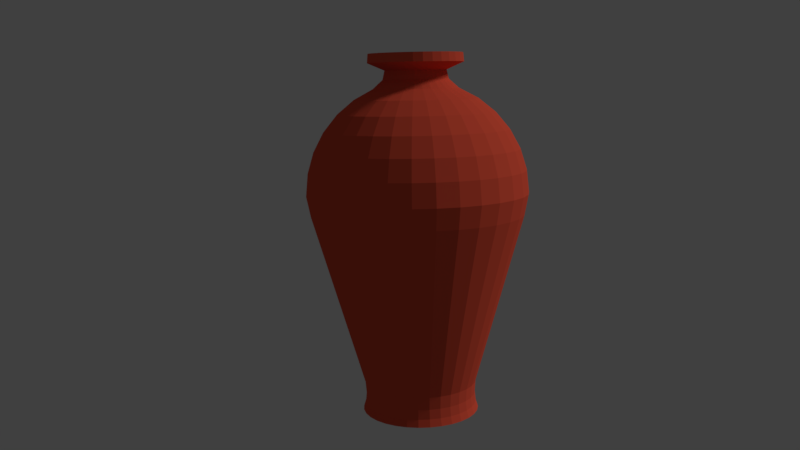 # Source: waterpitcher_high_.blend  (saved by Blender 2.79.0; exported with 4.5.12 LTS)
import bpy
from mathutils import Matrix  # noqa: F401  (used for matrix-valued properties, if any)

bpy.ops.wm.read_factory_settings(use_empty=True)
scene = bpy.context.scene
scene.name = 'Scene'

# ---- collections
col_collection_1 = bpy.data.collections.new('Collection 1'); scene.collection.children.link(col_collection_1)

# ---- materials (node trees are filled in below, after node groups)
mat_material_001 = bpy.data.materials.new('Material.001')
mat_material_001.alpha_threshold = 0.0
mat_material_001.use_transparent_shadow = False
mat_material_001.diffuse_color = (0.7993, 0.09317, 0.04946, 1.0)
mat_material_001.specular_color = (0.2883, 0.2883, 0.2883)
mat_material_001.roughness = 0.5

# ---- material node trees

# ---- world
world_world = bpy.data.worlds.new('World'); scene.world = world_world
world_world.color = (0.05088, 0.05088, 0.05088)
world_world.use_sun_shadow = False
world_world.sun_shadow_jitter_overblur = 0.0
world_world.cycles.sampling_method = 'MANUAL'

# ---- cameras
cam_camera = bpy.data.cameras.new('Camera')
cam_camera.clip_end = 100.0
cam_camera.lens = 35.0
cam_camera.sensor_width = 32.0
cam_camera.sensor_height = 18.0
cam_camera.display_size = 2.0
cam_camera.dof.focus_distance = 0.0
cam_camera.dof.aperture_fstop = 128.0
cam_camera.dof.aperture_blades = 6

# ---- lights
light_hemi = bpy.data.lights.new('Hemi', 'SUN')
light_hemi.transmission_factor = 0.0
light_hemi.angle = 0.1993
light_hemi.energy = 1.0
light_hemi.shadow_buffer_clip_start = 0.5
light_hemi.shadow_soft_size = 0.1
light_hemi.shadow_cascade_max_distance = 1000.0

# ---- meshes
me_sphere = bpy.data.meshes.new('Sphere')
me_sphere.from_pydata([(0.0, 0.3827, 0.9239), (0.0, 0.5556, 0.8315), (0.0, 0.7071, 0.7071), (0.0, 0.8315, 0.5556), (0.0, 0.9239, 0.3827), (0.0, 0.9808, 0.1951), (0.07466, 0.3753, 0.9239), (0.1084, 0.5449, 0.8315), (0.1379, 0.6935, 0.7071), (0.1622, 0.8155, 0.5556), (0.1802, 0.9061, 0.3827), (0.1913, 0.9619, 0.1951), (0.1464, 0.3536, 0.9239), (0.2126, 0.5133, 0.8315), (0.2706, 0.6533, 0.7071), (0.3182, 0.7682, 0.5556), (0.3536, 0.8536, 0.3827), (0.3753, 0.9061, 0.1951), (0.2126, 0.3182, 0.9239), (0.3087, 0.4619, 0.8315), (0.3928, 0.5879, 0.7071), (0.4619, 0.6913, 0.5556), (0.5133, 0.7682, 0.3827), (0.5449, 0.8155, 0.1951), (0.2706, 0.2706, 0.9239), (0.3928, 0.3928, 0.8315), (0.5, 0.5, 0.7071), (0.5879, 0.5879, 0.5556), (0.6533, 0.6533, 0.3827), (0.6935, 0.6935, 0.1951), (0.3182, 0.2126, 0.9239), (0.4619, 0.3087, 0.8315), (0.5879, 0.3928, 0.7071), (0.6913, 0.4619, 0.5556), (0.7682, 0.5133, 0.3827), (0.8155, 0.5449, 0.1951), (0.3536, 0.1464, 0.9239), (0.5133, 0.2126, 0.8315), (0.6533, 0.2706, 0.7071), (0.7682, 0.3182, 0.5556), (0.8536, 0.3536, 0.3827), (0.9061, 0.3753, 0.1951), (0.3753, 0.07466, 0.9239), (0.5449, 0.1084, 0.8315), (0.6935, 0.1379, 0.7071), (0.8155, 0.1622, 0.5556), (0.9061, 0.1802, 0.3827), (0.9619, 0.1913, 0.1951), (0.3827, -3.192e-07, 0.9239), (0.5556, -3.117e-07, 0.8315), (0.7071, -3.192e-07, 0.7071), (0.8315, -3.341e-07, 0.5556), (0.9239, -2.745e-07, 0.3827), (0.9808, -3.937e-07, 0.1951), (0.3753, -0.07466, 0.9239), (0.5449, -0.1084, 0.8315), (0.6935, -0.138, 0.7071), (0.8155, -0.1622, 0.5556), (0.9061, -0.1802, 0.3827), (0.9619, -0.1913, 0.1951), (0.3536, -0.1464, 0.9239), (0.5133, -0.2126, 0.8315), (0.6533, -0.2706, 0.7071), (0.7682, -0.3182, 0.5556), (0.8536, -0.3536, 0.3827), (0.9061, -0.3753, 0.1951), (0.3182, -0.2126, 0.9239), (0.4619, -0.3087, 0.8315), (0.5879, -0.3928, 0.7071), (0.6913, -0.4619, 0.5556), (0.7682, -0.5133, 0.3827), (0.8155, -0.5449, 0.1951), (0.2706, -0.2706, 0.9239), (0.3928, -0.3928, 0.8315), (0.5, -0.5, 0.7071), (0.5879, -0.5879, 0.5556), (0.6533, -0.6533, 0.3827), (0.6935, -0.6935, 0.1951), (0.2126, -0.3182, 0.9239), (0.3087, -0.4619, 0.8315), (0.3928, -0.5879, 0.7071), (0.4619, -0.6913, 0.5556), (0.5133, -0.7682, 0.3827), (0.5449, -0.8155, 0.1951), (0.0, -3.258e-07, -1.0), (0.1464, -0.3536, 0.9239), (0.2126, -0.5133, 0.8315), (0.2706, -0.6533, 0.7071), (0.3182, -0.7682, 0.5556), (0.3536, -0.8536, 0.3827), (0.3753, -0.9061, 0.1951), (0.07466, -0.3753, 0.9239), (0.1084, -0.5449, 0.8315), (0.1379, -0.6935, 0.7071), (0.1622, -0.8155, 0.5556), (0.1802, -0.9061, 0.3827), (0.1913, -0.9619, 0.1951), (4.122e-08, -0.3827, 0.9239), (2.632e-08, -0.5556, 0.8315), (-2.584e-08, -0.7071, 0.7071), (-8.544e-08, -0.8315, 0.5556), (6.357e-08, -0.9239, 0.3827), (-8.544e-08, -0.9808, 0.1951), (-0.07466, -0.3753, 0.9239), (-0.1084, -0.5449, 0.8315), (-0.1379, -0.6935, 0.7071), (-0.1622, -0.8155, 0.5556), (-0.1802, -0.9061, 0.3827), (-0.1913, -0.9619, 0.1951), (-0.1464, -0.3536, 0.9239), (-0.2126, -0.5133, 0.8315), (-0.2706, -0.6533, 0.7071), (-0.3182, -0.7682, 0.5556), (-0.3536, -0.8536, 0.3827), (-0.3753, -0.9061, 0.1951), (-0.2126, -0.3182, 0.9239), (-0.3087, -0.4619, 0.8315), (-0.3928, -0.5879, 0.7071), (-0.4619, -0.6913, 0.5556), (-0.5133, -0.7682, 0.3827), (-0.5449, -0.8155, 0.1951), (-2.304e-07, -5.562e-07, 1.0), (-0.2706, -0.2706, 0.9239), (-0.3928, -0.3928, 0.8315), (-0.5, -0.5, 0.7071), (-0.5879, -0.5879, 0.5556), (-0.6533, -0.6533, 0.3827), (-0.6935, -0.6935, 0.1951), (-0.3182, -0.2126, 0.9239), (-0.4619, -0.3087, 0.8315), (-0.5879, -0.3928, 0.7071), (-0.6913, -0.4619, 0.5556), (-0.7682, -0.5133, 0.3827), (-0.8155, -0.5449, 0.1951), (-0.3536, -0.1464, 0.9239), (-0.5133, -0.2126, 0.8315), (-0.6533, -0.2706, 0.7071), (-0.7682, -0.3182, 0.5556), (-0.8536, -0.3536, 0.3827), (-0.9061, -0.3753, 0.1951), (-0.3753, -0.07466, 0.9239), (-0.5449, -0.1084, 0.8315), (-0.6935, -0.1379, 0.7071), (-0.8155, -0.1622, 0.5556), (-0.9061, -0.1802, 0.3827), (-0.9619, -0.1913, 0.1951), (-0.3827, -2.819e-07, 0.9239), (-0.5556, -2.819e-07, 0.8315), (-0.7071, -1.851e-07, 0.7071), (-0.8315, -1.404e-07, 0.5556), (-0.9239, -3.192e-07, 0.3827), (-0.9808, -9.567e-08, 0.1951), (-0.3753, 0.07466, 0.9239), (-0.5449, 0.1084, 0.8315), (-0.6935, 0.1379, 0.7071), (-0.8155, 0.1622, 0.5556), (-0.9061, 0.1802, 0.3827), (-0.9619, 0.1913, 0.1951), (-0.3536, 0.1464, 0.9239), (-0.5133, 0.2126, 0.8315), (-0.6533, 0.2706, 0.7071), (-0.7682, 0.3182, 0.5556), (-0.8536, 0.3536, 0.3827), (-0.9061, 0.3753, 0.1951), (-0.3182, 0.2126, 0.9239), (-0.4619, 0.3087, 0.8315), (-0.5879, 0.3928, 0.7071), (-0.6913, 0.4619, 0.5556), (-0.7682, 0.5133, 0.3827), (-0.8155, 0.5449, 0.1951), (-0.2706, 0.2706, 0.9239), (-0.3928, 0.3928, 0.8315), (-0.5, 0.5, 0.7071), (-0.5879, 0.5879, 0.5556), (-0.6533, 0.6533, 0.3827), (-0.6935, 0.6935, 0.1951), (-0.2126, 0.3182, 0.9239), (-0.3087, 0.4619, 0.8315), (-0.3928, 0.5879, 0.7071), (-0.4619, 0.6913, 0.5556), (-0.5133, 0.7682, 0.3827), (-0.5449, 0.8155, 0.1951), (-0.1464, 0.3536, 0.9239), (-0.2126, 0.5133, 0.8315), (-0.2706, 0.6533, 0.7071), (-0.3182, 0.7682, 0.5556), (-0.3536, 0.8536, 0.3827), (-0.3753, 0.9061, 0.1951), (-0.07466, 0.3753, 0.9239), (-0.1084, 0.5449, 0.8315), (-0.1379, 0.6935, 0.7071), (-0.1622, 0.8155, 0.5556), (-0.1802, 0.9061, 0.3827), (-0.1913, 0.9619, 0.1951), (2.28e-08, 0.2939, 1.004), (0.05734, 0.2882, 1.004), (0.1125, 0.2715, 1.004), (0.1633, 0.2444, 1.004), (0.2078, 0.2078, 1.004), (0.2444, 0.1633, 1.004), (0.2715, 0.1125, 1.004), (0.2882, 0.05734, 1.004), (0.2939, -3.112e-07, 1.004), (0.2882, -0.05734, 1.004), (0.2715, -0.1125, 1.004), (0.2444, -0.1633, 1.004), (0.2078, -0.2078, 1.004), (0.1633, -0.2444, 1.004), (0.1125, -0.2715, 1.004), (0.05734, -0.2882, 1.004), (5.445e-08, -0.2939, 1.004), (-0.05734, -0.2882, 1.004), (-0.1125, -0.2715, 1.004), (-0.1633, -0.2444, 1.004), (-0.2078, -0.2078, 1.004), (-0.2444, -0.1633, 1.004), (-0.2715, -0.1125, 1.004), (-0.2882, -0.05734, 1.004), (-0.2939, -2.826e-07, 1.004), (-0.2882, 0.05734, 1.004), (-0.2715, 0.1125, 1.004), (-0.2444, 0.1633, 1.004), (-0.2078, 0.2078, 1.004), (-0.1633, 0.2444, 1.004), (-0.1125, 0.2715, 1.004), (-0.05734, 0.2882, 1.004), (2.791e-08, 0.2758, 1.084), (0.0538, 0.2705, 1.084), (0.1055, 0.2548, 1.084), (0.1532, 0.2293, 1.084), (0.195, 0.195, 1.084), (0.2293, 0.1532, 1.084), (0.2548, 0.1055, 1.084), (0.2705, 0.0538, 1.084), (0.2758, -3.102e-07, 1.084), (0.2705, -0.05381, 1.084), (0.2548, -0.1055, 1.084), (0.2293, -0.1532, 1.084), (0.195, -0.195, 1.084), (0.1532, -0.2293, 1.084), (0.1055, -0.2548, 1.084), (0.0538, -0.2705, 1.084), (5.761e-08, -0.2758, 1.084), (-0.0538, -0.2705, 1.084), (-0.1055, -0.2548, 1.084), (-0.1532, -0.2293, 1.084), (-0.195, -0.195, 1.084), (-0.2293, -0.1532, 1.084), (-0.2548, -0.1055, 1.084), (-0.2705, -0.05381, 1.084), (-0.2758, -2.834e-07, 1.084), (-0.2705, 0.0538, 1.084), (-0.2548, 0.1055, 1.084), (-0.2293, 0.1532, 1.084), (-0.195, 0.195, 1.084), (-0.1532, 0.2293, 1.084), (-0.1055, 0.2548, 1.084), (-0.0538, 0.2705, 1.084), (-2.536e-08, 0.429, 1.151), (0.08369, 0.4207, 1.151), (0.1642, 0.3963, 1.151), (0.2383, 0.3567, 1.151), (0.3033, 0.3033, 1.151), (0.3567, 0.2383, 1.151), (0.3963, 0.1642, 1.151), (0.4207, 0.08369, 1.151), (0.429, -3.238e-07, 1.151), (0.4207, -0.08369, 1.151), (0.3963, -0.1642, 1.151), (0.3567, -0.2383, 1.151), (0.3033, -0.3033, 1.151), (0.2383, -0.3567, 1.151), (0.1642, -0.3963, 1.151), (0.08369, -0.4207, 1.151), (2.084e-08, -0.429, 1.151), (-0.08369, -0.4207, 1.151), (-0.1642, -0.3963, 1.151), (-0.2383, -0.3567, 1.151), (-0.3033, -0.3033, 1.151), (-0.3567, -0.2383, 1.151), (-0.3963, -0.1642, 1.151), (-0.4207, -0.08369, 1.151), (-0.429, -2.821e-07, 1.151), (-0.4207, 0.08369, 1.151), (-0.3963, 0.1642, 1.151), (-0.3567, 0.2383, 1.151), (-0.3033, 0.3033, 1.151), (-0.2383, 0.3567, 1.151), (-0.1642, 0.3963, 1.151), (-0.08369, 0.4207, 1.151), (-2.309e-08, 0.4221, 1.231), (0.08234, 0.414, 1.231), (0.1615, 0.3899, 1.231), (0.2345, 0.3509, 1.231), (0.2985, 0.2985, 1.231), (0.3509, 0.2345, 1.231), (0.3899, 0.1615, 1.231), (0.414, 0.08234, 1.231), (0.4221, -3.231e-07, 1.231), (0.414, -0.08234, 1.231), (0.3899, -0.1615, 1.231), (0.3509, -0.2345, 1.231), (0.2985, -0.2985, 1.231), (0.2345, -0.3509, 1.231), (0.1615, -0.3899, 1.231), (0.08234, -0.414, 1.231), (2.237e-08, -0.4221, 1.231), (-0.08234, -0.414, 1.231), (-0.1615, -0.3899, 1.231), (-0.2345, -0.3509, 1.231), (-0.2985, -0.2985, 1.231), (-0.3509, -0.2345, 1.231), (-0.3899, -0.1615, 1.231), (-0.414, -0.08234, 1.231), (-0.4221, -2.82e-07, 1.231), (-0.414, 0.08234, 1.231), (-0.3899, 0.1615, 1.231), (-0.3509, 0.2345, 1.231), (-0.2985, 0.2984, 1.231), (-0.2345, 0.3509, 1.231), (-0.1615, 0.3899, 1.231), (-0.08234, 0.414, 1.231), (0.0, 0.9808, 0.1951), (0.1913, 0.9619, 0.1951), (0.3753, 0.9061, 0.1951), (0.5449, 0.8155, 0.1951), (0.6935, 0.6935, 0.1951), (0.8155, 0.5449, 0.1951), (0.9061, 0.3753, 0.1951), (0.9619, 0.1913, 0.1951), (0.9808, -3.937e-07, 0.1951), (0.9619, -0.1913, 0.1951), (0.9061, -0.3753, 0.1951), (0.8155, -0.5449, 0.1951), (0.6935, -0.6935, 0.1951), (0.5449, -0.8155, 0.1951), (0.3753, -0.9061, 0.1951), (0.1913, -0.9619, 0.1951), (-8.544e-08, -0.9808, 0.1951), (-0.1913, -0.9619, 0.1951), (-0.3753, -0.9061, 0.1951), (-0.5449, -0.8155, 0.1951), (-0.6935, -0.6935, 0.1951), (-0.8155, -0.5449, 0.1951), (-0.9061, -0.3753, 0.1951), (-0.9619, -0.1913, 0.1951), (-0.9808, -9.567e-08, 0.1951), (-0.9619, 0.1913, 0.1951), (-0.9061, 0.3753, 0.1951), (-0.8155, 0.5449, 0.1951), (-0.6935, 0.6935, 0.1951), (-0.5449, 0.8155, 0.1951), (-0.3753, 0.9061, 0.1951), (-0.1913, 0.9619, 0.1951), (-3.246e-09, 1.002, -0.01005), (0.1954, 0.9824, -0.01005), (0.3833, 0.9254, -0.01005), (0.5565, 0.8328, -0.01005), (0.7083, 0.7083, -0.01005), (0.8328, 0.5565, -0.01005), (0.9254, 0.3833, -0.01005), (0.9824, 0.1954, -0.01005), (1.002, -3.964e-07, -0.01005), (0.9824, -0.1954, -0.01005), (0.9254, -0.3833, -0.01005), (0.8328, -0.5565, -0.01005), (0.7083, -0.7083, -0.01005), (0.5565, -0.8328, -0.01005), (0.3833, -0.9254, -0.01005), (0.1954, -0.9824, -0.01005), (-9.051e-08, -1.002, -0.01005), (-0.1954, -0.9824, -0.01005), (-0.3833, -0.9254, -0.01005), (-0.5565, -0.8328, -0.01005), (-0.7083, -0.7083, -0.01005), (-0.8328, -0.5565, -0.01005), (-0.9254, -0.3833, -0.01005), (-0.9824, -0.1954, -0.01005), (-1.002, -9.208e-08, -0.01005), (-0.9824, 0.1954, -0.01005), (-0.9254, 0.3833, -0.01005), (-0.8328, 0.5565, -0.01005), (-0.7083, 0.7083, -0.01005), (-0.5565, 0.8328, -0.01005), (-0.3833, 0.9254, -0.01005), (-0.1954, 0.9824, -0.01005), (-3.246e-09, 1.002, -0.01005), (0.1954, 0.9824, -0.01005), (0.3833, 0.9254, -0.01005), (0.5565, 0.8328, -0.01005), (0.7083, 0.7083, -0.01005), (0.8328, 0.5565, -0.01005), (0.9254, 0.3833, -0.01005), (0.9824, 0.1954, -0.01005), (1.002, -3.964e-07, -0.01005), (0.9824, -0.1954, -0.01005), (0.9254, -0.3833, -0.01005), (0.8328, -0.5565, -0.01005), (0.7083, -0.7083, -0.01005), (0.5565, -0.8328, -0.01005), (0.3833, -0.9254, -0.01005), (0.1954, -0.9824, -0.01005), (-9.051e-08, -1.002, -0.01005), (-0.1954, -0.9824, -0.01005), (-0.3833, -0.9254, -0.01005), (-0.5565, -0.8328, -0.01005), (-0.7083, -0.7083, -0.01005), (-0.8328, -0.5565, -0.01005), (-0.9254, -0.3833, -0.01005), (-0.9824, -0.1954, -0.01005), (-1.002, -9.208e-08, -0.01005), (-0.9824, 0.1954, -0.01005), (-0.9254, 0.3833, -0.01005), (-0.8328, 0.5565, -0.01005), (-0.7083, 0.7083, -0.01005), (-0.5565, 0.8328, -0.01005), (-0.3833, 0.9254, -0.01005), (-0.1954, 0.9824, -0.01005), (2.571e-09, 0.9647, -0.1984), (0.1882, 0.9462, -0.1984), (0.3692, 0.8913, -0.1984), (0.536, 0.8021, -0.1984), (0.6822, 0.6822, -0.1984), (0.8021, 0.536, -0.1984), (0.8913, 0.3692, -0.1984), (0.9462, 0.1882, -0.1984), (0.9647, -3.91e-07, -0.1984), (0.9462, -0.1882, -0.1984), (0.8913, -0.3692, -0.1984), (0.8021, -0.536, -0.1984), (0.6822, -0.6822, -0.1984), (0.536, -0.8021, -0.1984), (0.3692, -0.8913, -0.1984), (0.1882, -0.9462, -0.1984), (-8.147e-08, -0.9647, -0.1984), (-0.1882, -0.9462, -0.1984), (-0.3692, -0.8913, -0.1984), (-0.536, -0.8021, -0.1984), (-0.6822, -0.6822, -0.1984), (-0.8021, -0.536, -0.1984), (-0.8913, -0.3692, -0.1984), (-0.9462, -0.1882, -0.1984), (-0.9647, -9.788e-08, -0.1984), (-0.9462, 0.1882, -0.1984), (-0.8913, 0.3692, -0.1984), (-0.8021, 0.536, -0.1984), (-0.6822, 0.6822, -0.1984), (-0.536, 0.8021, -0.1984), (-0.3692, 0.8913, -0.1984), (-0.1882, 0.9462, -0.1984), (7.556e-08, 0.5153, -1.761), (0.1005, 0.5054, -1.761), (0.1972, 0.4761, -1.761), (0.2863, 0.4285, -1.761), (0.3644, 0.3644, -1.761), (0.4285, 0.2863, -1.761), (0.4761, 0.1972, -1.761), (0.5054, 0.1005, -1.761), (0.5153, -3.399e-07, -1.761), (0.5054, -0.1005, -1.761), (0.4761, -0.1972, -1.761), (0.4285, -0.2863, -1.761), (0.3644, -0.3644, -1.761), (0.2863, -0.4285, -1.761), (0.1972, -0.4761, -1.761), (0.1005, -0.5054, -1.761), (3.067e-08, -0.5153, -1.761), (-0.1005, -0.5054, -1.761), (-0.1972, -0.4761, -1.761), (-0.2863, -0.4285, -1.761), (-0.3644, -0.3644, -1.761), (-0.4285, -0.2863, -1.761), (-0.4761, -0.1972, -1.761), (-0.5054, -0.1005, -1.761), (-0.5153, -1.833e-07, -1.761), (-0.5054, 0.1005, -1.761), (-0.4761, 0.1972, -1.761), (-0.4285, 0.2863, -1.761), (-0.3644, 0.3644, -1.761), (-0.2863, 0.4285, -1.761), (-0.1972, 0.4761, -1.761), (-0.1005, 0.5054, -1.761), (7.556e-08, 0.5153, -1.761), (0.1005, 0.5054, -1.761), (0.1972, 0.4761, -1.761), (0.2863, 0.4285, -1.761), (0.3644, 0.3644, -1.761), (0.4285, 0.2863, -1.761), (0.4761, 0.1972, -1.761), (0.5054, 0.1005, -1.761), (0.5153, -3.399e-07, -1.761), (0.5054, -0.1005, -1.761), (0.4761, -0.1972, -1.761), (0.4285, -0.2863, -1.761), (0.3644, -0.3644, -1.761), (0.2863, -0.4285, -1.761), (0.1972, -0.4761, -1.761), (0.1005, -0.5054, -1.761), (3.067e-08, -0.5153, -1.761), (-0.1005, -0.5054, -1.761), (-0.1972, -0.4761, -1.761), (-0.2863, -0.4285, -1.761), (-0.3644, -0.3644, -1.761), (-0.4285, -0.2863, -1.761), (-0.4761, -0.1972, -1.761), (-0.5054, -0.1005, -1.761), (-0.5153, -1.833e-07, -1.761), (-0.5054, 0.1005, -1.761), (-0.4761, 0.1972, -1.761), (-0.4285, 0.2863, -1.761), (-0.3644, 0.3644, -1.761), (-0.2863, 0.4285, -1.761), (-0.1972, 0.4761, -1.761), (-0.1005, 0.5054, -1.761), (7.699e-08, 0.5064, -1.876), (0.09879, 0.4967, -1.876), (0.1938, 0.4678, -1.876), (0.2813, 0.421, -1.876), (0.3581, 0.3581, -1.876), (0.421, 0.2813, -1.876), (0.4678, 0.1938, -1.876), (0.4967, 0.09879, -1.876), (0.5064, -3.382e-07, -1.876), (0.4967, -0.09879, -1.876), (0.4678, -0.1938, -1.876), (0.421, -0.2813, -1.876), (0.3581, -0.3581, -1.876), (0.2813, -0.421, -1.876), (0.1938, -0.4678, -1.876), (0.09879, -0.4967, -1.876), (3.288e-08, -0.5064, -1.876), (-0.09879, -0.4967, -1.876), (-0.1938, -0.4678, -1.876), (-0.2813, -0.421, -1.876), (-0.3581, -0.3581, -1.876), (-0.421, -0.2813, -1.876), (-0.4678, -0.1938, -1.876), (-0.4967, -0.09879, -1.876), (-0.5064, -1.843e-07, -1.876), (-0.4967, 0.09879, -1.876), (-0.4678, 0.1938, -1.876), (-0.421, 0.2813, -1.876), (-0.3581, 0.3581, -1.876), (-0.2813, 0.421, -1.876), (-0.1938, 0.4678, -1.876), (-0.09879, 0.4967, -1.876), (7.57e-08, 0.5147, -1.962), (0.1004, 0.5048, -1.962), (0.197, 0.4755, -1.962), (0.286, 0.428, -1.962), (0.3639, 0.3639, -1.962), (0.428, 0.286, -1.962), (0.4755, 0.197, -1.962), (0.5048, 0.1004, -1.962), (0.5147, -3.396e-07, -1.962), (0.5048, -0.1004, -1.962), (0.4755, -0.197, -1.962), (0.428, -0.286, -1.962), (0.3639, -0.3639, -1.962), (0.286, -0.428, -1.962), (0.197, -0.4755, -1.962), (0.1004, -0.5048, -1.962), (3.086e-08, -0.5147, -1.962), (-0.1004, -0.5048, -1.962), (-0.197, -0.4755, -1.962), (-0.286, -0.428, -1.962), (-0.3639, -0.3639, -1.962), (-0.428, -0.286, -1.962), (-0.4755, -0.197, -1.962), (-0.5048, -0.1004, -1.962), (-0.5147, -1.832e-07, -1.962), (-0.5048, 0.1004, -1.962), (-0.4755, 0.197, -1.962), (-0.428, 0.286, -1.962), (-0.3639, 0.3639, -1.962), (-0.286, 0.428, -1.962), (-0.197, 0.4755, -1.962), (-0.1004, 0.5048, -1.962), (7.295e-08, 0.5356, -2.028), (0.1045, 0.5253, -2.028), (0.205, 0.4948, -2.028), (0.2976, 0.4453, -2.028), (0.3787, 0.3787, -2.028), (0.4453, 0.2976, -2.028), (0.4948, 0.205, -2.028), (0.5253, 0.1045, -2.028), (0.5356, -3.431e-07, -2.028), (0.5253, -0.1045, -2.028), (0.4948, -0.205, -2.028), (0.4453, -0.2976, -2.028), (0.3787, -0.3787, -2.028), (0.2976, -0.4453, -2.028), (0.205, -0.4948, -2.028), (0.1045, -0.5253, -2.028), (2.629e-08, -0.5356, -2.028), (-0.1045, -0.5253, -2.028), (-0.205, -0.4948, -2.028), (-0.2976, -0.4453, -2.028), (-0.3787, -0.3787, -2.028), (-0.4453, -0.2976, -2.028), (-0.4948, -0.205, -2.028), (-0.5253, -0.1045, -2.028), (-0.5356, -1.803e-07, -2.028), (-0.5253, 0.1045, -2.028), (-0.4948, 0.205, -2.028), (-0.4453, 0.2976, -2.028), (-0.3787, 0.3787, -2.028), (-0.2976, 0.4453, -2.028), (-0.205, 0.4948, -2.028), (-0.1045, 0.5253, -2.028)], [], [(1, 0, 6, 7), (2, 1, 7, 8), (3, 2, 8, 9), (4, 3, 9, 10), (5, 4, 10, 11), (11, 10, 16, 17), (7, 6, 12, 13), (8, 7, 13, 14), (9, 8, 14, 15), (10, 9, 15, 16), (14, 13, 19, 20), (15, 14, 20, 21), (16, 15, 21, 22), (17, 16, 22, 23), (13, 12, 18, 19), (19, 18, 24, 25), (20, 19, 25, 26), (21, 20, 26, 27), (22, 21, 27, 28), (23, 22, 28, 29), (26, 25, 31, 32), (27, 26, 32, 33), (28, 27, 33, 34), (29, 28, 34, 35), (25, 24, 30, 31), (31, 30, 36, 37), (32, 31, 37, 38), (33, 32, 38, 39), (34, 33, 39, 40), (35, 34, 40, 41), (39, 38, 44, 45), (40, 39, 45, 46), (41, 40, 46, 47), (37, 36, 42, 43), (38, 37, 43, 44), (43, 42, 48, 49), (44, 43, 49, 50), (45, 44, 50, 51), (46, 45, 51, 52), (47, 46, 52, 53), (51, 50, 56, 57), (52, 51, 57, 58), (53, 52, 58, 59), (49, 48, 54, 55), (50, 49, 55, 56), (55, 54, 60, 61), (56, 55, 61, 62), (57, 56, 62, 63), (58, 57, 63, 64), (59, 58, 64, 65), (64, 63, 69, 70), (65, 64, 70, 71), (61, 60, 66, 67), (62, 61, 67, 68), (63, 62, 68, 69), (67, 66, 72, 73), (68, 67, 73, 74), (69, 68, 74, 75), (70, 69, 75, 76), (71, 70, 76, 77), (77, 76, 82, 83), (73, 72, 78, 79), (74, 73, 79, 80), (75, 74, 80, 81), (76, 75, 81, 82), (79, 78, 85, 86), (80, 79, 86, 87), (81, 80, 87, 88), (82, 81, 88, 89), (83, 82, 89, 90), (90, 89, 95, 96), (86, 85, 91, 92), (87, 86, 92, 93), (88, 87, 93, 94), (89, 88, 94, 95), (93, 92, 98, 99), (94, 93, 99, 100), (95, 94, 100, 101), (96, 95, 101, 102), (92, 91, 97, 98), (98, 97, 103, 104), (99, 98, 104, 105), (100, 99, 105, 106), (101, 100, 106, 107), (102, 101, 107, 108), (105, 104, 110, 111), (106, 105, 111, 112), (107, 106, 112, 113), (108, 107, 113, 114), (104, 103, 109, 110), (110, 109, 115, 116), (111, 110, 116, 117), (112, 111, 117, 118), (113, 112, 118, 119), (114, 113, 119, 120), (118, 117, 124, 125), (119, 118, 125, 126), (120, 119, 126, 127), (116, 115, 122, 123), (117, 116, 123, 124), (123, 122, 128, 129), (124, 123, 129, 130), (125, 124, 130, 131), (126, 125, 131, 132), (127, 126, 132, 133), (132, 131, 137, 138), (133, 132, 138, 139), (129, 128, 134, 135), (130, 129, 135, 136), (131, 130, 136, 137), (135, 134, 140, 141), (136, 135, 141, 142), (137, 136, 142, 143), (138, 137, 143, 144), (139, 138, 144, 145), (144, 143, 149, 150), (145, 144, 150, 151), (141, 140, 146, 147), (142, 141, 147, 148), (143, 142, 148, 149), (147, 146, 152, 153), (148, 147, 153, 154), (149, 148, 154, 155), (150, 149, 155, 156), (151, 150, 156, 157), (157, 156, 162, 163), (153, 152, 158, 159), (154, 153, 159, 160), (155, 154, 160, 161), (156, 155, 161, 162), (159, 158, 164, 165), (160, 159, 165, 166), (161, 160, 166, 167), (162, 161, 167, 168), (163, 162, 168, 169), (169, 168, 174, 175), (165, 164, 170, 171), (166, 165, 171, 172), (167, 166, 172, 173), (168, 167, 173, 174), (172, 171, 177, 178), (173, 172, 178, 179), (174, 173, 179, 180), (175, 174, 180, 181), (171, 170, 176, 177), (177, 176, 182, 183), (178, 177, 183, 184), (179, 178, 184, 185), (180, 179, 185, 186), (181, 180, 186, 187), (185, 184, 190, 191), (186, 185, 191, 192), (187, 186, 192, 193), (183, 182, 188, 189), (184, 183, 189, 190), (189, 188, 0, 1), (190, 189, 1, 2), (191, 190, 2, 3), (192, 191, 3, 4), (193, 192, 4, 5), (176, 170, 222, 223), (146, 140, 217, 218), (115, 109, 212, 213), (134, 128, 215, 216), (103, 97, 210, 211), (85, 78, 207, 208), (0, 188, 225, 194), (72, 66, 205, 206), (122, 115, 213, 214), (91, 85, 208, 209), (60, 54, 203, 204), (78, 72, 206, 207), (48, 42, 201, 202), (109, 103, 211, 212), (97, 91, 209, 210), (66, 60, 204, 205), (36, 30, 199, 200), (24, 18, 197, 198), (54, 48, 202, 203), (6, 0, 194, 195), (42, 36, 200, 201), (12, 6, 195, 196), (182, 176, 223, 224), (164, 158, 220, 221), (30, 24, 198, 199), (140, 134, 216, 217), (152, 146, 218, 219), (18, 12, 196, 197), (170, 164, 221, 222), (188, 182, 224, 225), (158, 152, 219, 220), (128, 122, 214, 215), (220, 219, 251, 252), (207, 206, 238, 239), (221, 220, 252, 253), (208, 207, 239, 240), (195, 194, 226, 227), (222, 221, 253, 254), (209, 208, 240, 241), (196, 195, 227, 228), (223, 222, 254, 255), (210, 209, 241, 242), (197, 196, 228, 229), (224, 223, 255, 256), (211, 210, 242, 243), (198, 197, 229, 230), (225, 224, 256, 257), (212, 211, 243, 244), (199, 198, 230, 231), (194, 225, 257, 226), (213, 212, 244, 245), (200, 199, 231, 232), (214, 213, 245, 246), (201, 200, 232, 233), (215, 214, 246, 247), (202, 201, 233, 234), (216, 215, 247, 248), (203, 202, 234, 235), (217, 216, 248, 249), (204, 203, 235, 236), (218, 217, 249, 250), (205, 204, 236, 237), (219, 218, 250, 251), (206, 205, 237, 238), (255, 254, 286, 287), (242, 241, 273, 274), (229, 228, 260, 261), (256, 255, 287, 288), (243, 242, 274, 275), (230, 229, 261, 262), (257, 256, 288, 289), (244, 243, 275, 276), (231, 230, 262, 263), (226, 257, 289, 258), (245, 244, 276, 277), (232, 231, 263, 264), (246, 245, 277, 278), (233, 232, 264, 265), (247, 246, 278, 279), (234, 233, 265, 266), (248, 247, 279, 280), (235, 234, 266, 267), (249, 248, 280, 281), (236, 235, 267, 268), (250, 249, 281, 282), (237, 236, 268, 269), (251, 250, 282, 283), (238, 237, 269, 270), (252, 251, 283, 284), (239, 238, 270, 271), (253, 252, 284, 285), (240, 239, 271, 272), (227, 226, 258, 259), (254, 253, 285, 286), (241, 240, 272, 273), (228, 227, 259, 260), (265, 264, 296, 297), (279, 278, 310, 311), (266, 265, 297, 298), (280, 279, 311, 312), (267, 266, 298, 299), (281, 280, 312, 313), (268, 267, 299, 300), (282, 281, 313, 314), (269, 268, 300, 301), (283, 282, 314, 315), (270, 269, 301, 302), (284, 283, 315, 316), (271, 270, 302, 303), (285, 284, 316, 317), (272, 271, 303, 304), (259, 258, 290, 291), (286, 285, 317, 318), (273, 272, 304, 305), (260, 259, 291, 292), (287, 286, 318, 319), (274, 273, 305, 306), (261, 260, 292, 293), (288, 287, 319, 320), (275, 274, 306, 307), (262, 261, 293, 294), (289, 288, 320, 321), (276, 275, 307, 308), (263, 262, 294, 295), (258, 289, 321, 290), (277, 276, 308, 309), (264, 263, 295, 296), (278, 277, 309, 310), (96, 102, 338, 337), (163, 169, 349, 348), (59, 65, 332, 331), (114, 120, 341, 340), (127, 133, 343, 342), (53, 59, 331, 330), (181, 187, 352, 351), (120, 127, 342, 341), (11, 17, 324, 323), (187, 193, 353, 352), (77, 83, 335, 334), (17, 23, 325, 324), (5, 11, 323, 322), (145, 151, 346, 345), (83, 90, 336, 335), (151, 157, 347, 346), (35, 41, 328, 327), (47, 53, 330, 329), (102, 108, 339, 338), (41, 47, 329, 328), (169, 175, 350, 349), (108, 114, 340, 339), (175, 181, 351, 350), (65, 71, 333, 332), (133, 139, 344, 343), (71, 77, 334, 333), (139, 145, 345, 344), (193, 5, 322, 353), (23, 29, 326, 325), (90, 96, 337, 336), (157, 163, 348, 347), (29, 35, 327, 326), (335, 336, 368, 367), (322, 323, 355, 354), (349, 350, 382, 381), (336, 337, 369, 368), (323, 324, 356, 355), (350, 351, 383, 382), (337, 338, 370, 369), (324, 325, 357, 356), (351, 352, 384, 383), (338, 339, 371, 370), (325, 326, 358, 357), (352, 353, 385, 384), (339, 340, 372, 371), (326, 327, 359, 358), (353, 322, 354, 385), (340, 341, 373, 372), (327, 328, 360, 359), (341, 342, 374, 373), (328, 329, 361, 360), (342, 343, 375, 374), (329, 330, 362, 361), (343, 344, 376, 375), (330, 331, 363, 362), (344, 345, 377, 376), (331, 332, 364, 363), (345, 346, 378, 377), (332, 333, 365, 364), (346, 347, 379, 378), (333, 334, 366, 365), (347, 348, 380, 379), (334, 335, 367, 366), (348, 349, 381, 380), (370, 371, 403, 402), (357, 358, 390, 389), (384, 385, 417, 416), (371, 372, 404, 403), (358, 359, 391, 390), (385, 354, 386, 417), (372, 373, 405, 404), (359, 360, 392, 391), (373, 374, 406, 405), (360, 361, 393, 392), (374, 375, 407, 406), (361, 362, 394, 393), (375, 376, 408, 407), (362, 363, 395, 394), (376, 377, 409, 408), (363, 364, 396, 395), (377, 378, 410, 409), (364, 365, 397, 396), (378, 379, 411, 410), (365, 366, 398, 397), (379, 380, 412, 411), (366, 367, 399, 398), (380, 381, 413, 412), (367, 368, 400, 399), (354, 355, 387, 386), (381, 382, 414, 413), (368, 369, 401, 400), (355, 356, 388, 387), (382, 383, 415, 414), (369, 370, 402, 401), (356, 357, 389, 388), (383, 384, 416, 415), (405, 406, 438, 437), (392, 393, 425, 424), (406, 407, 439, 438), (393, 394, 426, 425), (407, 408, 440, 439), (394, 395, 427, 426), (408, 409, 441, 440), (395, 396, 428, 427), (409, 410, 442, 441), (396, 397, 429, 428), (410, 411, 443, 442), (397, 398, 430, 429), (411, 412, 444, 443), (398, 399, 431, 430), (412, 413, 445, 444), (399, 400, 432, 431), (386, 387, 419, 418), (413, 414, 446, 445), (400, 401, 433, 432), (387, 388, 420, 419), (414, 415, 447, 446), (401, 402, 434, 433), (388, 389, 421, 420), (415, 416, 448, 447), (402, 403, 435, 434), (389, 390, 422, 421), (416, 417, 449, 448), (403, 404, 436, 435), (390, 391, 423, 422), (417, 386, 418, 449), (404, 405, 437, 436), (391, 392, 424, 423), (440, 441, 473, 472), (427, 428, 460, 459), (441, 442, 474, 473), (428, 429, 461, 460), (442, 443, 475, 474), (429, 430, 462, 461), (443, 444, 476, 475), (430, 431, 463, 462), (444, 445, 477, 476), (431, 432, 464, 463), (418, 419, 451, 450), (445, 446, 478, 477), (432, 433, 465, 464), (419, 420, 452, 451), (446, 447, 479, 478), (433, 434, 466, 465), (420, 421, 453, 452), (447, 448, 480, 479), (434, 435, 467, 466), (421, 422, 454, 453), (448, 449, 481, 480), (435, 436, 468, 467), (422, 423, 455, 454), (449, 418, 450, 481), (436, 437, 469, 468), (423, 424, 456, 455), (437, 438, 470, 469), (424, 425, 457, 456), (438, 439, 471, 470), (425, 426, 458, 457), (439, 440, 472, 471), (426, 427, 459, 458), (475, 476, 508, 507), (462, 463, 495, 494), (476, 477, 509, 508), (463, 464, 496, 495), (450, 451, 483, 482), (477, 478, 510, 509), (464, 465, 497, 496), (451, 452, 484, 483), (478, 479, 511, 510), (465, 466, 498, 497), (452, 453, 485, 484), (479, 480, 512, 511), (466, 467, 499, 498), (453, 454, 486, 485), (480, 481, 513, 512), (467, 468, 500, 499), (454, 455, 487, 486), (481, 450, 482, 513), (468, 469, 501, 500), (455, 456, 488, 487), (469, 470, 502, 501), (456, 457, 489, 488), (470, 471, 503, 502), (457, 458, 490, 489), (471, 472, 504, 503), (458, 459, 491, 490), (472, 473, 505, 504), (459, 460, 492, 491), (473, 474, 506, 505), (460, 461, 493, 492), (474, 475, 507, 506), (461, 462, 494, 493), (510, 511, 543, 542), (497, 498, 530, 529), (484, 485, 517, 516), (511, 512, 544, 543), (498, 499, 531, 530), (485, 486, 518, 517), (512, 513, 545, 544), (499, 500, 532, 531), (486, 487, 519, 518), (513, 482, 514, 545), (500, 501, 533, 532), (487, 488, 520, 519), (501, 502, 534, 533), (488, 489, 521, 520), (502, 503, 535, 534), (489, 490, 522, 521), (503, 504, 536, 535), (490, 491, 523, 522), (504, 505, 537, 536), (491, 492, 524, 523), (505, 506, 538, 537), (492, 493, 525, 524), (506, 507, 539, 538), (493, 494, 526, 525), (507, 508, 540, 539), (494, 495, 527, 526), (508, 509, 541, 540), (495, 496, 528, 527), (482, 483, 515, 514), (509, 510, 542, 541), (496, 497, 529, 528), (483, 484, 516, 515), (545, 514, 546, 577), (532, 533, 565, 564), (519, 520, 552, 551), (533, 534, 566, 565), (520, 521, 553, 552), (534, 535, 567, 566), (521, 522, 554, 553), (535, 536, 568, 567), (522, 523, 555, 554), (536, 537, 569, 568), (523, 524, 556, 555), (537, 538, 570, 569), (524, 525, 557, 556), (538, 539, 571, 570), (525, 526, 558, 557), (539, 540, 572, 571), (526, 527, 559, 558), (540, 541, 573, 572), (527, 528, 560, 559), (514, 515, 547, 546), (541, 542, 574, 573), (528, 529, 561, 560), (515, 516, 548, 547), (542, 543, 575, 574), (529, 530, 562, 561), (516, 517, 549, 548), (543, 544, 576, 575), (530, 531, 563, 562), (517, 518, 550, 549), (544, 545, 577, 576), (531, 532, 564, 563), (518, 519, 551, 550), (567, 568, 600, 599), (554, 555, 587, 586), (568, 569, 601, 600), (555, 556, 588, 587), (569, 570, 602, 601), (556, 557, 589, 588), (570, 571, 603, 602), (557, 558, 590, 589), (571, 572, 604, 603), (558, 559, 591, 590), (572, 573, 605, 604), (559, 560, 592, 591), (546, 547, 579, 578), (573, 574, 606, 605), (560, 561, 593, 592), (547, 548, 580, 579), (574, 575, 607, 606), (561, 562, 594, 593), (548, 549, 581, 580), (575, 576, 608, 607), (562, 563, 595, 594), (549, 550, 582, 581), (576, 577, 609, 608), (563, 564, 596, 595), (550, 551, 583, 582), (577, 546, 578, 609), (564, 565, 597, 596), (551, 552, 584, 583), (565, 566, 598, 597), (552, 553, 585, 584), (566, 567, 599, 598), (553, 554, 586, 585), (578, 579, 580, 581, 582, 583, 584, 585, 586, 587, 588, 589, 590, 591, 592, 593, 594, 595, 596, 597, 598, 599, 600, 601, 602, 603, 604, 605, 606, 607, 608, 609)])
_uv = me_sphere.uv_layers.new(name='UVMap')
_uv.uv.foreach_set('vector', [0.6408, 0.392, 0.6182, 0.386, 0.6197, 0.3772, 0.6431, 0.3792, 0.8795, 0.3492, 0.8562, 0.3523, 0.8536, 0.3395, 0.8761, 0.333, 0.9175, 0.05923, 0.9027, 0.07741, 0.8892, 0.06774, 0.9017, 0.04786, 0.382, 0.3326, 0.3696, 0.3526, 0.3526, 0.3431, 0.363, 0.3221, 0.4873, 0.6569, 0.4821, 0.6806, 0.46, 0.6761, 0.4643, 0.6524, 0.4643, 0.6524, 0.46, 0.6761, 0.4379, 0.6725, 0.4412, 0.6488, 0.6431, 0.3792, 0.6197, 0.3772, 0.6197, 0.3682, 0.6431, 0.3662, 0.8761, 0.333, 0.8536, 0.3395, 0.849, 0.3273, 0.8703, 0.3175, 0.9017, 0.04786, 0.8892, 0.06774, 0.8746, 0.05982, 0.8845, 0.03854, 0.363, 0.3221, 0.3526, 0.3431, 0.3347, 0.3352, 0.3432, 0.3133, 0.8703, 0.3175, 0.849, 0.3273, 0.8427, 0.3159, 0.8622, 0.303, 0.8845, 0.03854, 0.8746, 0.05982, 0.8592, 0.05377, 0.8664, 0.03143, 0.3432, 0.3133, 0.3347, 0.3352, 0.3162, 0.329, 0.3226, 0.3064, 0.4412, 0.6488, 0.4379, 0.6725, 0.4157, 0.6698, 0.4182, 0.6461, 0.6431, 0.3662, 0.6197, 0.3682, 0.6182, 0.3593, 0.6408, 0.3533, 0.6408, 0.3533, 0.6182, 0.3593, 0.6151, 0.3509, 0.6364, 0.341, 0.8622, 0.303, 0.8427, 0.3159, 0.8347, 0.3056, 0.8521, 0.2899, 0.8664, 0.03143, 0.8592, 0.05377, 0.8431, 0.04968, 0.8475, 0.02662, 0.3226, 0.3064, 0.3162, 0.329, 0.2972, 0.3245, 0.3015, 0.3015, 0.4182, 0.6461, 0.4157, 0.6698, 0.3937, 0.6679, 0.3952, 0.6443, 0.8521, 0.2899, 0.8347, 0.3056, 0.8252, 0.2967, 0.84, 0.2784, 0.8475, 0.02662, 0.8431, 0.04968, 0.8266, 0.04762, 0.8281, 0.0242, 0.3015, 0.3015, 0.2972, 0.3245, 0.2779, 0.3218, 0.2801, 0.2985, 0.3952, 0.6443, 0.3937, 0.6679, 0.3717, 0.6669, 0.3722, 0.6434, 0.6364, 0.341, 0.6151, 0.3509, 0.6107, 0.3431, 0.6299, 0.3297, 0.6299, 0.3297, 0.6107, 0.3431, 0.6049, 0.3362, 0.6216, 0.3197, 0.84, 0.2784, 0.8252, 0.2967, 0.8145, 0.2892, 0.8264, 0.269, 0.8281, 0.0242, 0.8266, 0.04762, 0.81, 0.04762, 0.8086, 0.0242, 0.2801, 0.2985, 0.2779, 0.3218, 0.2584, 0.3209, 0.2584, 0.2975, 0.3722, 0.6434, 0.3717, 0.6669, 0.3498, 0.6668, 0.3494, 0.6434, 0.8086, 0.0242, 0.81, 0.04762, 0.7936, 0.04968, 0.7892, 0.02662, 0.2584, 0.2975, 0.2584, 0.3209, 0.2389, 0.3218, 0.2368, 0.2985, 0.3494, 0.6434, 0.3498, 0.6668, 0.328, 0.6675, 0.3268, 0.6443, 0.6216, 0.3197, 0.6049, 0.3362, 0.5981, 0.3304, 0.6117, 0.3112, 0.8264, 0.269, 0.8145, 0.2892, 0.8028, 0.2835, 0.8115, 0.2617, 0.6117, 0.3112, 0.5981, 0.3304, 0.5903, 0.3258, 0.6005, 0.3046, 0.8115, 0.2617, 0.8028, 0.2835, 0.7903, 0.2796, 0.7956, 0.2567, 0.7892, 0.02662, 0.7936, 0.04968, 0.7775, 0.05377, 0.7703, 0.03143, 0.2368, 0.2985, 0.2389, 0.3218, 0.2196, 0.3245, 0.2153, 0.3015, 0.3268, 0.6443, 0.328, 0.6675, 0.3065, 0.6691, 0.3043, 0.646, 0.7703, 0.03143, 0.7775, 0.05377, 0.762, 0.05982, 0.7521, 0.03854, 0.2153, 0.3015, 0.2196, 0.3245, 0.2006, 0.329, 0.1942, 0.3064, 0.3043, 0.646, 0.3065, 0.6691, 0.2851, 0.6714, 0.2821, 0.6486, 0.6005, 0.3046, 0.5903, 0.3258, 0.5819, 0.3226, 0.5883, 0.3, 0.7956, 0.2567, 0.7903, 0.2796, 0.7775, 0.2776, 0.7792, 0.2542, 0.5883, 0.3, 0.5819, 0.3226, 0.5731, 0.321, 0.5754, 0.2976, 0.7792, 0.2542, 0.7775, 0.2776, 0.7644, 0.2776, 0.7626, 0.2542, 0.7521, 0.03854, 0.762, 0.05982, 0.7475, 0.06774, 0.735, 0.04786, 0.1942, 0.3064, 0.2006, 0.329, 0.1821, 0.3352, 0.1736, 0.3133, 0.2821, 0.6486, 0.2851, 0.6714, 0.2639, 0.6746, 0.26, 0.6521, 0.1736, 0.3133, 0.1821, 0.3352, 0.1643, 0.3431, 0.1538, 0.3221, 0.26, 0.6521, 0.2639, 0.6746, 0.243, 0.6786, 0.2383, 0.6564, 0.5754, 0.2976, 0.5731, 0.321, 0.5641, 0.3209, 0.5624, 0.2975, 0.7626, 0.2542, 0.7644, 0.2776, 0.7515, 0.2796, 0.7462, 0.2567, 0.735, 0.04786, 0.7475, 0.06774, 0.734, 0.07741, 0.7191, 0.05923, 0.5624, 0.2975, 0.5641, 0.3209, 0.5553, 0.3223, 0.5495, 0.2995, 0.7462, 0.2567, 0.7515, 0.2796, 0.7391, 0.2835, 0.7304, 0.2617, 0.7191, 0.05923, 0.734, 0.07741, 0.7218, 0.08869, 0.7048, 0.07249, 0.1538, 0.3221, 0.1643, 0.3431, 0.1472, 0.3526, 0.1349, 0.3326, 0.2383, 0.6564, 0.243, 0.6786, 0.2224, 0.6834, 0.2169, 0.6614, 0.2169, 0.6614, 0.2224, 0.6834, 0.2022, 0.6889, 0.1958, 0.6673, 0.5495, 0.2995, 0.5553, 0.3223, 0.5468, 0.3252, 0.5372, 0.3038, 0.7304, 0.2617, 0.7391, 0.2835, 0.7274, 0.2892, 0.7155, 0.269, 0.7048, 0.07249, 0.7218, 0.08869, 0.7111, 0.1014, 0.6923, 0.08741, 0.1349, 0.3326, 0.1472, 0.3526, 0.1311, 0.3636, 0.117, 0.3449, 0.5372, 0.3038, 0.5468, 0.3252, 0.5389, 0.3296, 0.5258, 0.3101, 0.7155, 0.269, 0.7274, 0.2892, 0.7167, 0.2967, 0.7019, 0.2785, 0.6923, 0.08741, 0.7111, 0.1014, 0.7021, 0.1153, 0.6816, 0.1038, 0.117, 0.3449, 0.1311, 0.3636, 0.1161, 0.3761, 0.1003, 0.3587, 0.1958, 0.6673, 0.2022, 0.6889, 0.1822, 0.6952, 0.1751, 0.674, 0.1751, 0.674, 0.1822, 0.6952, 0.1627, 0.7022, 0.1547, 0.6814, 0.5258, 0.3101, 0.5389, 0.3296, 0.5319, 0.3352, 0.5157, 0.3183, 0.7019, 0.2785, 0.7167, 0.2967, 0.7072, 0.3056, 0.6898, 0.2899, 0.6816, 0.1038, 0.7021, 0.1153, 0.6949, 0.1302, 0.6731, 0.1213, 0.1003, 0.3587, 0.1161, 0.3761, 0.1023, 0.3899, 0.08497, 0.3741, 0.6898, 0.2899, 0.7072, 0.3056, 0.6992, 0.3159, 0.6796, 0.303, 0.6731, 0.1213, 0.6949, 0.1302, 0.6895, 0.146, 0.6669, 0.1398, 0.08497, 0.3741, 0.1023, 0.3899, 0.08986, 0.4049, 0.07112, 0.3908, 0.1547, 0.6814, 0.1627, 0.7022, 0.1435, 0.7099, 0.1348, 0.6896, 0.5157, 0.3183, 0.5319, 0.3352, 0.526, 0.342, 0.5071, 0.3281, 0.5071, 0.3281, 0.526, 0.342, 0.5214, 0.3497, 0.5003, 0.3393, 0.6796, 0.303, 0.6992, 0.3159, 0.6928, 0.3273, 0.6715, 0.3175, 0.6669, 0.1398, 0.6895, 0.146, 0.6862, 0.1622, 0.663, 0.1589, 0.07112, 0.3908, 0.08986, 0.4049, 0.07884, 0.421, 0.05888, 0.4087, 0.1348, 0.6896, 0.1435, 0.7099, 0.1248, 0.7183, 0.1154, 0.6985, 0.6715, 0.3175, 0.6928, 0.3273, 0.6883, 0.3395, 0.6657, 0.333, 0.663, 0.1589, 0.6862, 0.1622, 0.6849, 0.1788, 0.6615, 0.1784, 0.05888, 0.4087, 0.07884, 0.421, 0.06935, 0.4381, 0.04834, 0.4276, 0.1154, 0.6985, 0.1248, 0.7183, 0.1065, 0.7274, 0.09638, 0.708, 0.5003, 0.3393, 0.5214, 0.3497, 0.5181, 0.358, 0.4956, 0.3514, 0.4956, 0.3514, 0.5181, 0.358, 0.5163, 0.3668, 0.493, 0.3642, 0.6657, 0.333, 0.6883, 0.3395, 0.6856, 0.3523, 0.6624, 0.3492, 0.6615, 0.1784, 0.6849, 0.1788, 0.6857, 0.1953, 0.6624, 0.1979, 0.04834, 0.4276, 0.06935, 0.4381, 0.06148, 0.4559, 0.03959, 0.4474, 0.09638, 0.708, 0.1065, 0.7274, 0.08867, 0.7371, 0.07787, 0.7183, 0.6624, 0.1979, 0.6857, 0.1953, 0.6885, 0.2117, 0.6657, 0.2171, 0.03959, 0.4474, 0.06148, 0.4559, 0.05529, 0.4744, 0.03271, 0.468, 0.07787, 0.7183, 0.08867, 0.7371, 0.07135, 0.7474, 0.05987, 0.7292, 0.493, 0.3642, 0.5163, 0.3668, 0.5161, 0.3758, 0.4927, 0.3773, 0.6624, 0.3492, 0.6856, 0.3523, 0.6849, 0.3653, 0.6615, 0.3658, 0.4927, 0.3773, 0.5161, 0.3758, 0.5174, 0.3847, 0.4946, 0.3901, 0.6615, 0.3658, 0.6849, 0.3653, 0.6862, 0.3783, 0.6631, 0.3823, 0.6657, 0.2171, 0.6885, 0.2117, 0.6934, 0.2276, 0.6714, 0.2358, 0.03271, 0.468, 0.05529, 0.4744, 0.05083, 0.4934, 0.02776, 0.4891, 0.05987, 0.7292, 0.07135, 0.7474, 0.05455, 0.7585, 0.04228, 0.7407, 0.02776, 0.4891, 0.05083, 0.4934, 0.04815, 0.5127, 0.02478, 0.5106, 0.04228, 0.7407, 0.05455, 0.7585, 0.03818, 0.7703, 0.025, 0.7529, 0.4946, 0.3901, 0.5174, 0.3847, 0.5203, 0.3932, 0.4987, 0.4025, 0.6631, 0.3823, 0.6862, 0.3783, 0.6894, 0.3909, 0.6672, 0.3984, 0.6714, 0.2358, 0.6934, 0.2276, 0.7001, 0.2427, 0.6794, 0.2536, 0.5372, 0.4415, 0.5468, 0.4201, 0.5553, 0.423, 0.5495, 0.4458, 0.7909, 0.4711, 0.7867, 0.448, 0.7993, 0.4447, 0.807, 0.4668, 0.9653, 0.2358, 0.9433, 0.2276, 0.9481, 0.2117, 0.971, 0.2171, 0.492, 0.5106, 0.4687, 0.5127, 0.466, 0.4934, 0.4891, 0.4891, 0.7023, 0.7511, 0.6881, 0.7709, 0.6695, 0.7583, 0.6825, 0.738, 0.4891, 0.4891, 0.466, 0.4934, 0.4615, 0.4744, 0.4841, 0.468, 0.6825, 0.738, 0.6695, 0.7583, 0.6502, 0.7465, 0.6624, 0.7256, 0.5495, 0.4458, 0.5553, 0.423, 0.5641, 0.4245, 0.5624, 0.4479, 0.807, 0.4668, 0.7993, 0.4447, 0.8112, 0.4394, 0.8222, 0.4602, 0.971, 0.2171, 0.9481, 0.2117, 0.951, 0.1953, 0.9743, 0.1979, 0.5624, 0.4479, 0.5641, 0.4245, 0.5731, 0.4244, 0.5754, 0.4477, 0.8222, 0.4602, 0.8112, 0.4394, 0.8222, 0.4325, 0.8362, 0.4513, 0.9743, 0.1979, 0.951, 0.1953, 0.9518, 0.1788, 0.9752, 0.1784, 0.4841, 0.468, 0.4615, 0.4744, 0.4554, 0.4559, 0.4772, 0.4474, 0.6624, 0.7256, 0.6502, 0.7465, 0.6304, 0.7355, 0.6418, 0.714, 0.6418, 0.714, 0.6304, 0.7355, 0.6102, 0.7252, 0.6208, 0.7033, 0.5754, 0.4477, 0.5731, 0.4244, 0.5819, 0.4227, 0.5883, 0.4453, 0.8362, 0.4513, 0.8222, 0.4325, 0.8321, 0.4239, 0.8488, 0.4405, 0.9752, 0.1784, 0.9518, 0.1788, 0.9505, 0.1622, 0.9737, 0.1589, 0.4772, 0.4474, 0.4554, 0.4559, 0.4475, 0.4381, 0.4685, 0.4276, 0.5883, 0.4453, 0.5819, 0.4227, 0.5903, 0.4195, 0.6005, 0.4407, 0.8488, 0.4405, 0.8321, 0.4239, 0.8405, 0.414, 0.8595, 0.4278, 0.9737, 0.1589, 0.9505, 0.1622, 0.9471, 0.146, 0.9698, 0.1398, 0.4685, 0.4276, 0.4475, 0.4381, 0.438, 0.421, 0.458, 0.4087, 0.6208, 0.7033, 0.6102, 0.7252, 0.5895, 0.7157, 0.5993, 0.6933, 0.5993, 0.6933, 0.5895, 0.7157, 0.5685, 0.707, 0.5774, 0.6842, 0.6005, 0.4407, 0.5903, 0.4195, 0.5981, 0.415, 0.6117, 0.4341, 0.8595, 0.4278, 0.8405, 0.414, 0.8474, 0.4029, 0.8682, 0.4137, 0.9698, 0.1398, 0.9471, 0.146, 0.9418, 0.1302, 0.9635, 0.1213, 0.458, 0.4087, 0.438, 0.421, 0.427, 0.4049, 0.4457, 0.3908, 0.8682, 0.4137, 0.8474, 0.4029, 0.8525, 0.3909, 0.8747, 0.3984, 0.9635, 0.1213, 0.9418, 0.1302, 0.9346, 0.1153, 0.955, 0.1038, 0.4457, 0.3908, 0.427, 0.4049, 0.4145, 0.3899, 0.4319, 0.3741, 0.5774, 0.6842, 0.5685, 0.707, 0.5472, 0.6991, 0.5552, 0.6761, 0.6117, 0.4341, 0.5981, 0.415, 0.6049, 0.4092, 0.6216, 0.4256, 0.6216, 0.4256, 0.6049, 0.4092, 0.6107, 0.4023, 0.6299, 0.4156, 0.8747, 0.3984, 0.8525, 0.3909, 0.8557, 0.3783, 0.8788, 0.3823, 0.955, 0.1038, 0.9346, 0.1153, 0.9256, 0.1014, 0.9444, 0.08741, 0.4319, 0.3741, 0.4145, 0.3899, 0.4007, 0.3761, 0.4165, 0.3587, 0.5552, 0.6761, 0.5472, 0.6991, 0.5257, 0.692, 0.5327, 0.6689, 0.9444, 0.08741, 0.9256, 0.1014, 0.9149, 0.08868, 0.9319, 0.07248, 0.4165, 0.3587, 0.4007, 0.3761, 0.3857, 0.3636, 0.3999, 0.3449, 0.5327, 0.6689, 0.5257, 0.692, 0.504, 0.6859, 0.5101, 0.6625, 0.6299, 0.4156, 0.6107, 0.4023, 0.6151, 0.3945, 0.6364, 0.4043, 0.8788, 0.3823, 0.8557, 0.3783, 0.857, 0.3653, 0.8804, 0.3658, 0.6364, 0.4043, 0.6151, 0.3945, 0.6182, 0.386, 0.6408, 0.392, 0.8804, 0.3658, 0.857, 0.3653, 0.8562, 0.3523, 0.8795, 0.3492, 0.9319, 0.07248, 0.9149, 0.08868, 0.9027, 0.07741, 0.9175, 0.05923, 0.3999, 0.3449, 0.3857, 0.3636, 0.3696, 0.3526, 0.382, 0.3326, 0.5101, 0.6625, 0.504, 0.6859, 0.4821, 0.6806, 0.4873, 0.6569, 0.8478, 0.6067, 0.8426, 0.614, 0.8315, 0.605, 0.8354, 0.5993, 0.8133, 0.634, 0.8046, 0.6361, 0.8023, 0.6219, 0.809, 0.6203, 0.7398, 0.5465, 0.7445, 0.5388, 0.7561, 0.5472, 0.7525, 0.5531, 0.7328, 0.5723, 0.7339, 0.5634, 0.748, 0.5661, 0.7472, 0.5729, 0.7503, 0.5319, 0.757, 0.526, 0.7657, 0.5374, 0.7606, 0.5419, 0.7726, 0.5172, 0.7812, 0.5147, 0.7843, 0.5287, 0.7777, 0.5307, 0.8561, 0.5813, 0.8546, 0.5901, 0.8407, 0.5866, 0.8419, 0.5798, 0.7901, 0.5134, 0.7991, 0.5134, 0.7981, 0.5277, 0.7912, 0.5277, 0.7362, 0.5547, 0.7398, 0.5465, 0.7525, 0.5531, 0.7498, 0.5594, 0.7645, 0.521, 0.7726, 0.5172, 0.7777, 0.5307, 0.7715, 0.5336, 0.808, 0.5147, 0.8166, 0.5172, 0.8115, 0.5307, 0.8049, 0.5287, 0.7812, 0.5147, 0.7901, 0.5134, 0.7912, 0.5277, 0.7843, 0.5287, 0.8247, 0.521, 0.8322, 0.526, 0.8235, 0.5374, 0.8177, 0.5336, 0.7445, 0.5388, 0.7503, 0.5319, 0.7606, 0.5419, 0.7561, 0.5472, 0.757, 0.526, 0.7645, 0.521, 0.7715, 0.5336, 0.7657, 0.5374, 0.7991, 0.5134, 0.808, 0.5147, 0.8049, 0.5287, 0.7981, 0.5277, 0.8389, 0.5319, 0.8447, 0.5388, 0.8331, 0.5472, 0.8287, 0.5419, 0.8494, 0.5465, 0.853, 0.5547, 0.8395, 0.5594, 0.8367, 0.5531, 0.8166, 0.5172, 0.8247, 0.521, 0.8177, 0.5336, 0.8115, 0.5307, 0.8564, 0.5723, 0.8561, 0.5813, 0.8419, 0.5798, 0.8421, 0.5729, 0.8322, 0.526, 0.8389, 0.5319, 0.8287, 0.5419, 0.8235, 0.5374, 0.8553, 0.5634, 0.8564, 0.5723, 0.8421, 0.5729, 0.8413, 0.5661, 0.8518, 0.5986, 0.8478, 0.6067, 0.8354, 0.5993, 0.8385, 0.5932, 0.8365, 0.6206, 0.8294, 0.6262, 0.8214, 0.6143, 0.8268, 0.61, 0.8447, 0.5388, 0.8494, 0.5465, 0.8367, 0.5531, 0.8331, 0.5472, 0.8046, 0.6361, 0.7957, 0.6369, 0.7954, 0.6226, 0.8023, 0.6219, 0.8217, 0.6307, 0.8133, 0.634, 0.809, 0.6203, 0.8154, 0.6178, 0.853, 0.5547, 0.8553, 0.5634, 0.8413, 0.5661, 0.8395, 0.5594, 0.8426, 0.614, 0.8365, 0.6206, 0.8268, 0.61, 0.8315, 0.605, 0.8546, 0.5901, 0.8518, 0.5986, 0.8385, 0.5932, 0.8407, 0.5866, 0.8294, 0.6262, 0.8217, 0.6307, 0.8154, 0.6178, 0.8214, 0.6143, 0.7339, 0.5634, 0.7362, 0.5547, 0.7498, 0.5594, 0.748, 0.5661, 0.5515, 0.9287, 0.5574, 0.9323, 0.5522, 0.9405, 0.5467, 0.9372, 0.4249, 0.9149, 0.4315, 0.9129, 0.4341, 0.9224, 0.4279, 0.9242, 0.5455, 0.9254, 0.5515, 0.9287, 0.5467, 0.9372, 0.541, 0.9341, 0.4184, 0.9171, 0.4249, 0.9149, 0.4279, 0.9242, 0.4217, 0.9263, 0.5067, 0.9113, 0.5134, 0.9129, 0.5109, 0.9224, 0.5046, 0.9208, 0.5393, 0.9224, 0.5455, 0.9254, 0.541, 0.9341, 0.5352, 0.9312, 0.412, 0.9196, 0.4184, 0.9171, 0.4217, 0.9263, 0.4157, 0.9286, 0.4999, 0.91, 0.5067, 0.9113, 0.5046, 0.9208, 0.4982, 0.9196, 0.533, 0.9196, 0.5393, 0.9224, 0.5352, 0.9312, 0.5292, 0.9286, 0.4056, 0.9224, 0.412, 0.9196, 0.4157, 0.9286, 0.4098, 0.9312, 0.4931, 0.9089, 0.4999, 0.91, 0.4982, 0.9196, 0.4918, 0.9186, 0.5265, 0.9171, 0.533, 0.9196, 0.5292, 0.9286, 0.5232, 0.9263, 0.3995, 0.9254, 0.4056, 0.9224, 0.4098, 0.9312, 0.404, 0.9341, 0.4862, 0.9082, 0.4931, 0.9089, 0.4918, 0.9186, 0.4854, 0.9179, 0.52, 0.9149, 0.5265, 0.9171, 0.5232, 0.9263, 0.5171, 0.9242, 0.3934, 0.9287, 0.3995, 0.9254, 0.404, 0.9341, 0.3983, 0.9372, 0.4794, 0.9077, 0.4862, 0.9082, 0.4854, 0.9179, 0.4789, 0.9175, 0.5134, 0.9129, 0.52, 0.9149, 0.5171, 0.9242, 0.5109, 0.9224, 0.3875, 0.9323, 0.3934, 0.9287, 0.3983, 0.9372, 0.3927, 0.9405, 0.4725, 0.9076, 0.4794, 0.9077, 0.4789, 0.9175, 0.4725, 0.9173, 0.3818, 0.9361, 0.3875, 0.9323, 0.3927, 0.9405, 0.3874, 0.9441, 0.4656, 0.9077, 0.4725, 0.9076, 0.4725, 0.9173, 0.466, 0.9175, 0.3762, 0.9402, 0.3818, 0.9361, 0.3874, 0.9441, 0.3821, 0.9479, 0.4587, 0.9082, 0.4656, 0.9077, 0.466, 0.9175, 0.4595, 0.9179, 0.3708, 0.9445, 0.3762, 0.9402, 0.3821, 0.9479, 0.3771, 0.952, 0.4518, 0.9089, 0.4587, 0.9082, 0.4595, 0.9179, 0.4531, 0.9186, 0.5687, 0.9402, 0.5741, 0.9445, 0.5679, 0.952, 0.5628, 0.9479, 0.445, 0.91, 0.4518, 0.9089, 0.4531, 0.9186, 0.4467, 0.9196, 0.5632, 0.9361, 0.5687, 0.9402, 0.5628, 0.9479, 0.5576, 0.9441, 0.4382, 0.9113, 0.445, 0.91, 0.4467, 0.9196, 0.4404, 0.9208, 0.5574, 0.9323, 0.5632, 0.9361, 0.5576, 0.9441, 0.5522, 0.9405, 0.4315, 0.9129, 0.4382, 0.9113, 0.4404, 0.9208, 0.4341, 0.9224, 0.844, 0.8015, 0.8389, 0.7975, 0.85, 0.7808, 0.8578, 0.787, 0.7881, 0.846, 0.7919, 0.8512, 0.7768, 0.8644, 0.7709, 0.8562, 0.8539, 0.8372, 0.855, 0.8308, 0.875, 0.8326, 0.8732, 0.8425, 0.8483, 0.8064, 0.844, 0.8015, 0.8578, 0.787, 0.8645, 0.7946, 0.7853, 0.8402, 0.7881, 0.846, 0.7709, 0.8562, 0.7665, 0.8471, 0.8516, 0.8433, 0.8539, 0.8372, 0.8732, 0.8425, 0.8696, 0.852, 0.8516, 0.8119, 0.8483, 0.8064, 0.8645, 0.7946, 0.8696, 0.8032, 0.7836, 0.8339, 0.7853, 0.8402, 0.7665, 0.8471, 0.7639, 0.8374, 0.8483, 0.8488, 0.8516, 0.8433, 0.8696, 0.852, 0.8645, 0.8606, 0.8539, 0.818, 0.8516, 0.8119, 0.8696, 0.8032, 0.8732, 0.8127, 0.7831, 0.8275, 0.7836, 0.8339, 0.7639, 0.8374, 0.763, 0.8274, 0.844, 0.8537, 0.8483, 0.8488, 0.8645, 0.8606, 0.8578, 0.8682, 0.7837, 0.821, 0.7831, 0.8275, 0.763, 0.8274, 0.764, 0.8174, 0.8389, 0.8577, 0.844, 0.8537, 0.8578, 0.8682, 0.85, 0.8745, 0.7854, 0.8148, 0.7837, 0.821, 0.764, 0.8174, 0.7667, 0.8077, 0.8332, 0.8608, 0.8389, 0.8577, 0.85, 0.8745, 0.8411, 0.8792, 0.7882, 0.809, 0.7854, 0.8148, 0.7667, 0.8077, 0.7711, 0.7986, 0.8271, 0.8628, 0.8332, 0.8608, 0.8411, 0.8792, 0.8315, 0.8823, 0.8079, 0.7933, 0.8019, 0.7959, 0.7924, 0.7783, 0.8017, 0.7743, 0.8207, 0.8636, 0.8271, 0.8628, 0.8315, 0.8823, 0.8215, 0.8836, 0.8142, 0.7919, 0.8079, 0.7933, 0.8017, 0.7743, 0.8115, 0.7721, 0.8142, 0.8633, 0.8207, 0.8636, 0.8215, 0.8836, 0.8115, 0.8832, 0.8207, 0.7916, 0.8142, 0.7919, 0.8115, 0.7721, 0.8215, 0.7716, 0.8079, 0.8619, 0.8142, 0.8633, 0.8115, 0.8832, 0.8017, 0.8809, 0.8271, 0.7924, 0.8207, 0.7916, 0.8215, 0.7716, 0.8315, 0.7729, 0.8019, 0.8593, 0.8079, 0.8619, 0.8017, 0.8809, 0.7924, 0.8769, 0.8332, 0.7944, 0.8271, 0.7924, 0.8315, 0.7729, 0.8411, 0.776, 0.7966, 0.8557, 0.8019, 0.8593, 0.7924, 0.8769, 0.784, 0.8714, 0.855, 0.8244, 0.8539, 0.818, 0.8732, 0.8127, 0.875, 0.8226, 0.8389, 0.7975, 0.8332, 0.7944, 0.8411, 0.776, 0.85, 0.7808, 0.7919, 0.8512, 0.7966, 0.8557, 0.784, 0.8714, 0.7768, 0.8644, 0.855, 0.8308, 0.855, 0.8244, 0.875, 0.8226, 0.875, 0.8326, 0.5199, 0.8761, 0.5299, 0.876, 0.5299, 0.8856, 0.52, 0.8857, 0.3805, 0.8951, 0.3903, 0.8927, 0.3926, 0.902, 0.3829, 0.9044, 0.5098, 0.8763, 0.5199, 0.8761, 0.52, 0.8857, 0.5101, 0.8859, 0.3708, 0.8977, 0.3805, 0.8951, 0.3829, 0.9044, 0.3734, 0.9069, 0.4997, 0.8768, 0.5098, 0.8763, 0.5101, 0.8859, 0.5002, 0.8863, 0.6793, 0.8951, 0.689, 0.8977, 0.6865, 0.9069, 0.6769, 0.9044, 0.4897, 0.8774, 0.4997, 0.8768, 0.5002, 0.8863, 0.4903, 0.8869, 0.6695, 0.8927, 0.6793, 0.8951, 0.6769, 0.9044, 0.6673, 0.902, 0.4796, 0.8781, 0.4897, 0.8774, 0.4903, 0.8869, 0.4805, 0.8877, 0.6597, 0.8904, 0.6695, 0.8927, 0.6673, 0.902, 0.6577, 0.8997, 0.4696, 0.8791, 0.4796, 0.8781, 0.4805, 0.8877, 0.4706, 0.8886, 0.6499, 0.8883, 0.6597, 0.8904, 0.6577, 0.8997, 0.648, 0.8976, 0.4596, 0.8802, 0.4696, 0.8791, 0.4706, 0.8886, 0.4608, 0.8897, 0.64, 0.8863, 0.6499, 0.8883, 0.648, 0.8976, 0.6382, 0.8957, 0.4496, 0.8815, 0.4596, 0.8802, 0.4608, 0.8897, 0.4509, 0.8909, 0.5802, 0.8781, 0.5902, 0.8791, 0.5893, 0.8886, 0.5794, 0.8877, 0.6301, 0.8845, 0.64, 0.8863, 0.6382, 0.8957, 0.6285, 0.894, 0.4397, 0.8829, 0.4496, 0.8815, 0.4509, 0.8909, 0.4411, 0.8924, 0.5702, 0.8774, 0.5802, 0.8781, 0.5794, 0.8877, 0.5695, 0.8869, 0.6202, 0.8829, 0.6301, 0.8845, 0.6285, 0.894, 0.6187, 0.8924, 0.4297, 0.8845, 0.4397, 0.8829, 0.4411, 0.8924, 0.4313, 0.894, 0.5601, 0.8768, 0.5702, 0.8774, 0.5695, 0.8869, 0.5596, 0.8863, 0.6102, 0.8815, 0.6202, 0.8829, 0.6187, 0.8924, 0.6089, 0.8909, 0.4198, 0.8863, 0.4297, 0.8845, 0.4313, 0.894, 0.4216, 0.8957, 0.5501, 0.8763, 0.5601, 0.8768, 0.5596, 0.8863, 0.5497, 0.8859, 0.6002, 0.8802, 0.6102, 0.8815, 0.6089, 0.8909, 0.5991, 0.8897, 0.4099, 0.8883, 0.4198, 0.8863, 0.4216, 0.8957, 0.4119, 0.8976, 0.54, 0.8761, 0.5501, 0.8763, 0.5497, 0.8859, 0.5398, 0.8857, 0.5902, 0.8791, 0.6002, 0.8802, 0.5991, 0.8897, 0.5893, 0.8886, 0.4001, 0.8904, 0.4099, 0.8883, 0.4119, 0.8976, 0.4022, 0.8997, 0.5299, 0.876, 0.54, 0.8761, 0.5398, 0.8857, 0.5299, 0.8856, 0.3903, 0.8927, 0.4001, 0.8904, 0.4022, 0.8997, 0.3926, 0.902, 0.1547, 0.6814, 0.1348, 0.6896, 0.1347, 0.6892, 0.1546, 0.6811, 0.6208, 0.7033, 0.5993, 0.6933, 0.5994, 0.6929, 0.621, 0.7029, 0.2821, 0.6486, 0.26, 0.6521, 0.26, 0.6517, 0.282, 0.6482, 0.09638, 0.708, 0.07787, 0.7183, 0.07769, 0.718, 0.0962, 0.7077, 0.05987, 0.7292, 0.04228, 0.7407, 0.04207, 0.7404, 0.05967, 0.7289, 0.3043, 0.646, 0.2821, 0.6486, 0.282, 0.6482, 0.3043, 0.6456, 0.5552, 0.6761, 0.5327, 0.6689, 0.5329, 0.6685, 0.5553, 0.6757, 0.07787, 0.7183, 0.05987, 0.7292, 0.05967, 0.7289, 0.07769, 0.718, 0.4643, 0.6524, 0.4412, 0.6488, 0.4413, 0.6484, 0.4643, 0.652, 0.5327, 0.6689, 0.5101, 0.6625, 0.5102, 0.6621, 0.5329, 0.6685, 0.2169, 0.6614, 0.1958, 0.6673, 0.1957, 0.667, 0.2168, 0.6611, 0.4412, 0.6488, 0.4182, 0.6461, 0.4182, 0.6457, 0.4413, 0.6484, 0.4873, 0.6569, 0.4643, 0.6524, 0.4643, 0.652, 0.4874, 0.6565, 0.6825, 0.738, 0.6624, 0.7256, 0.6626, 0.7252, 0.6828, 0.7376, 0.1958, 0.6673, 0.1751, 0.674, 0.1749, 0.6736, 0.1957, 0.667, 0.6624, 0.7256, 0.6418, 0.714, 0.642, 0.7137, 0.6626, 0.7252, 0.3722, 0.6434, 0.3494, 0.6434, 0.3494, 0.643, 0.3722, 0.643, 0.3268, 0.6443, 0.3043, 0.646, 0.3043, 0.6456, 0.3268, 0.6439, 0.1348, 0.6896, 0.1154, 0.6985, 0.1152, 0.6981, 0.1347, 0.6892, 0.3494, 0.6434, 0.3268, 0.6443, 0.3268, 0.6439, 0.3494, 0.643, 0.5993, 0.6933, 0.5774, 0.6842, 0.5775, 0.6838, 0.5994, 0.6929, 0.1154, 0.6985, 0.09638, 0.708, 0.0962, 0.7077, 0.1152, 0.6981, 0.5774, 0.6842, 0.5552, 0.6761, 0.5553, 0.6757, 0.5775, 0.6838, 0.26, 0.6521, 0.2383, 0.6564, 0.2382, 0.656, 0.26, 0.6517, 0.04228, 0.7407, 0.025, 0.7529, 0.02478, 0.7526, 0.04207, 0.7404, 0.2383, 0.6564, 0.2169, 0.6614, 0.2168, 0.6611, 0.2382, 0.656, 0.7023, 0.7511, 0.6825, 0.738, 0.6828, 0.7376, 0.7026, 0.7508, 0.5101, 0.6625, 0.4873, 0.6569, 0.4874, 0.6565, 0.5102, 0.6621, 0.4182, 0.6461, 0.3952, 0.6443, 0.3952, 0.6439, 0.4182, 0.6457, 0.1751, 0.674, 0.1547, 0.6814, 0.1546, 0.6811, 0.1749, 0.6736, 0.6418, 0.714, 0.6208, 0.7033, 0.621, 0.7029, 0.642, 0.7137, 0.3952, 0.6443, 0.3722, 0.6434, 0.3722, 0.643, 0.3952, 0.6439, 0.2353, 0.8043, 0.2124, 0.8068, 0.2096, 0.7823, 0.2328, 0.7799, 0.5325, 0.8024, 0.5098, 0.8006, 0.5116, 0.7763, 0.5346, 0.7781, 0.6455, 0.8162, 0.623, 0.8128, 0.6265, 0.7888, 0.6493, 0.7922, 0.2124, 0.8068, 0.1895, 0.8095, 0.1864, 0.7851, 0.2096, 0.7823, 0.5098, 0.8006, 0.487, 0.7991, 0.4884, 0.7748, 0.5116, 0.7763, 0.623, 0.8128, 0.6005, 0.8098, 0.6036, 0.7856, 0.6265, 0.7888, 0.1895, 0.8095, 0.1667, 0.8126, 0.1632, 0.7882, 0.1864, 0.7851, 0.487, 0.7991, 0.4642, 0.798, 0.4653, 0.7736, 0.4884, 0.7748, 0.6005, 0.8098, 0.5779, 0.807, 0.5807, 0.7828, 0.6036, 0.7856, 0.1667, 0.8126, 0.1439, 0.816, 0.1401, 0.7917, 0.1632, 0.7882, 0.4642, 0.798, 0.4414, 0.7972, 0.4421, 0.7727, 0.4653, 0.7736, 0.5779, 0.807, 0.5552, 0.8045, 0.5577, 0.7803, 0.5807, 0.7828, 0.1439, 0.816, 0.1211, 0.8198, 0.1169, 0.7954, 0.1401, 0.7917, 0.4414, 0.7972, 0.4185, 0.7966, 0.4189, 0.7722, 0.4421, 0.7727, 0.5552, 0.8045, 0.5325, 0.8024, 0.5346, 0.7781, 0.5577, 0.7803, 0.1211, 0.8198, 0.09839, 0.8238, 0.09387, 0.7996, 0.1169, 0.7954, 0.4185, 0.7966, 0.3956, 0.7965, 0.3957, 0.772, 0.4189, 0.7722, 0.09839, 0.8238, 0.0757, 0.8282, 0.07083, 0.804, 0.09387, 0.7996, 0.3956, 0.7965, 0.3727, 0.7966, 0.3724, 0.7721, 0.3957, 0.772, 0.0757, 0.8282, 0.05307, 0.833, 0.04785, 0.8088, 0.07083, 0.804, 0.3727, 0.7966, 0.3498, 0.7971, 0.3492, 0.7726, 0.3724, 0.7721, 0.05307, 0.833, 0.03051, 0.838, 0.02487, 0.8139, 0.04785, 0.8088, 0.3498, 0.7971, 0.3269, 0.7979, 0.3259, 0.7734, 0.3492, 0.7726, 0.7567, 0.838, 0.7346, 0.833, 0.7398, 0.8093, 0.7623, 0.8144, 0.3269, 0.7979, 0.304, 0.799, 0.3026, 0.7745, 0.3259, 0.7734, 0.7346, 0.833, 0.7125, 0.8283, 0.7173, 0.8046, 0.7398, 0.8093, 0.304, 0.799, 0.2811, 0.8005, 0.2794, 0.7759, 0.3026, 0.7745, 0.7125, 0.8283, 0.6902, 0.824, 0.6947, 0.8001, 0.7173, 0.8046, 0.2811, 0.8005, 0.2582, 0.8022, 0.2561, 0.7777, 0.2794, 0.7759, 0.6902, 0.824, 0.6679, 0.82, 0.672, 0.796, 0.6947, 0.8001, 0.2582, 0.8022, 0.2353, 0.8043, 0.2328, 0.7799, 0.2561, 0.7777, 0.6679, 0.82, 0.6455, 0.8162, 0.6493, 0.7922, 0.672, 0.796, 0.1632, 0.7882, 0.1401, 0.7917, 0.14, 0.7913, 0.1632, 0.7878, 0.4653, 0.7736, 0.4421, 0.7727, 0.4421, 0.7723, 0.4653, 0.7732, 0.5807, 0.7828, 0.5577, 0.7803, 0.5577, 0.7799, 0.5807, 0.7824, 0.1401, 0.7917, 0.1169, 0.7954, 0.1169, 0.795, 0.14, 0.7913, 0.4421, 0.7727, 0.4189, 0.7722, 0.4189, 0.7718, 0.4421, 0.7723, 0.5577, 0.7803, 0.5346, 0.7781, 0.5347, 0.7777, 0.5577, 0.7799, 0.1169, 0.7954, 0.09387, 0.7996, 0.09379, 0.7992, 0.1169, 0.795, 0.4189, 0.7722, 0.3957, 0.772, 0.3957, 0.7716, 0.4189, 0.7718, 0.09387, 0.7996, 0.07083, 0.804, 0.07075, 0.8036, 0.09379, 0.7992, 0.3957, 0.772, 0.3724, 0.7721, 0.3724, 0.7717, 0.3957, 0.7716, 0.07083, 0.804, 0.04785, 0.8088, 0.04776, 0.8084, 0.07075, 0.8036, 0.3724, 0.7721, 0.3492, 0.7726, 0.3491, 0.7722, 0.3724, 0.7717, 0.04785, 0.8088, 0.02487, 0.8139, 0.02478, 0.8135, 0.04776, 0.8084, 0.3492, 0.7726, 0.3259, 0.7734, 0.3259, 0.773, 0.3491, 0.7722, 0.7623, 0.8144, 0.7398, 0.8093, 0.7399, 0.8089, 0.7624, 0.814, 0.3259, 0.7734, 0.3026, 0.7745, 0.3026, 0.7741, 0.3259, 0.773, 0.7398, 0.8093, 0.7173, 0.8046, 0.7174, 0.8042, 0.7399, 0.8089, 0.3026, 0.7745, 0.2794, 0.7759, 0.2793, 0.7755, 0.3026, 0.7741, 0.7173, 0.8046, 0.6947, 0.8001, 0.6948, 0.7998, 0.7174, 0.8042, 0.2794, 0.7759, 0.2561, 0.7777, 0.2561, 0.7773, 0.2793, 0.7755, 0.6947, 0.8001, 0.672, 0.796, 0.6721, 0.7956, 0.6948, 0.7998, 0.2561, 0.7777, 0.2328, 0.7799, 0.2328, 0.7795, 0.2561, 0.7773, 0.672, 0.796, 0.6493, 0.7922, 0.6493, 0.7919, 0.6721, 0.7956, 0.2328, 0.7799, 0.2096, 0.7823, 0.2096, 0.7819, 0.2328, 0.7795, 0.5346, 0.7781, 0.5116, 0.7763, 0.5116, 0.7759, 0.5347, 0.7777, 0.6493, 0.7922, 0.6265, 0.7888, 0.6265, 0.7884, 0.6493, 0.7919, 0.2096, 0.7823, 0.1864, 0.7851, 0.1863, 0.7847, 0.2096, 0.7819, 0.5116, 0.7763, 0.4884, 0.7748, 0.4885, 0.7744, 0.5116, 0.7759, 0.6265, 0.7888, 0.6036, 0.7856, 0.6036, 0.7852, 0.6265, 0.7884, 0.1864, 0.7851, 0.1632, 0.7882, 0.1632, 0.7878, 0.1863, 0.7847, 0.4884, 0.7748, 0.4653, 0.7736, 0.4653, 0.7732, 0.4885, 0.7744, 0.6036, 0.7856, 0.5807, 0.7828, 0.5807, 0.7824, 0.6036, 0.7852, 0.08499, 0.5689, 0.06446, 0.5575, 0.07604, 0.5376, 0.0958, 0.5487, 0.3785, 0.6424, 0.355, 0.6419, 0.3558, 0.619, 0.3785, 0.6194, 0.06446, 0.5575, 0.04438, 0.5453, 0.0567, 0.5259, 0.07604, 0.5376, 0.355, 0.6419, 0.3315, 0.6406, 0.3332, 0.6177, 0.3558, 0.619, 0.04438, 0.5453, 0.02478, 0.5323, 0.03782, 0.5134, 0.0567, 0.5259, 0.3315, 0.6406, 0.3081, 0.6384, 0.3107, 0.6156, 0.3332, 0.6177, 0.7322, 0.5323, 0.7126, 0.5453, 0.7003, 0.5259, 0.7192, 0.5134, 0.3081, 0.6384, 0.2848, 0.6353, 0.2883, 0.6126, 0.3107, 0.6156, 0.7126, 0.5453, 0.6925, 0.5575, 0.6809, 0.5376, 0.7003, 0.5259, 0.2848, 0.6353, 0.2616, 0.6313, 0.266, 0.6087, 0.2883, 0.6126, 0.6925, 0.5575, 0.672, 0.5689, 0.6612, 0.5487, 0.6809, 0.5376, 0.2616, 0.6313, 0.2386, 0.6265, 0.2438, 0.6041, 0.266, 0.6087, 0.672, 0.5689, 0.651, 0.5796, 0.641, 0.559, 0.6612, 0.5487, 0.2386, 0.6265, 0.2158, 0.6208, 0.2218, 0.5986, 0.2438, 0.6041, 0.651, 0.5796, 0.6297, 0.5895, 0.6205, 0.5685, 0.641, 0.559, 0.2158, 0.6208, 0.1933, 0.6142, 0.2001, 0.5923, 0.2218, 0.5986, 0.5183, 0.6265, 0.4953, 0.6313, 0.491, 0.6087, 0.5132, 0.6041, 0.6297, 0.5895, 0.608, 0.5986, 0.5996, 0.5772, 0.6205, 0.5685, 0.1933, 0.6142, 0.171, 0.6068, 0.1786, 0.5851, 0.2001, 0.5923, 0.4953, 0.6313, 0.4722, 0.6353, 0.4687, 0.6126, 0.491, 0.6087, 0.608, 0.5986, 0.586, 0.6068, 0.5784, 0.5851, 0.5996, 0.5772, 0.171, 0.6068, 0.1489, 0.5986, 0.1574, 0.5772, 0.1786, 0.5851, 0.4722, 0.6353, 0.4489, 0.6384, 0.4463, 0.6156, 0.4687, 0.6126, 0.586, 0.6068, 0.5637, 0.6142, 0.5569, 0.5923, 0.5784, 0.5851, 0.1489, 0.5986, 0.1273, 0.5895, 0.1365, 0.5685, 0.1574, 0.5772, 0.4489, 0.6384, 0.4255, 0.6406, 0.4237, 0.6177, 0.4463, 0.6156, 0.5637, 0.6142, 0.5411, 0.6208, 0.5351, 0.5986, 0.5569, 0.5923, 0.1273, 0.5895, 0.1059, 0.5796, 0.116, 0.559, 0.1365, 0.5685, 0.4255, 0.6406, 0.402, 0.6419, 0.4011, 0.619, 0.4237, 0.6177, 0.5411, 0.6208, 0.5183, 0.6265, 0.5132, 0.6041, 0.5351, 0.5986, 0.1059, 0.5796, 0.08499, 0.5689, 0.0958, 0.5487, 0.116, 0.559, 0.402, 0.6419, 0.3785, 0.6424, 0.3785, 0.6194, 0.4011, 0.619, 0.6608, 0.1585, 0.6448, 0.1751, 0.5065, 0.03317, 0.515, 0.02435, 0.2704, 0.2901, 0.2485, 0.2855, 0.2935, 0.09638, 0.3054, 0.09866, 0.6448, 0.1751, 0.628, 0.1905, 0.4976, 0.04168, 0.5065, 0.03317, 0.2485, 0.2855, 0.2269, 0.2798, 0.2818, 0.09348, 0.2935, 0.09638, 0.628, 0.1905, 0.6105, 0.2051, 0.4883, 0.0497, 0.4976, 0.04168, 0.2269, 0.2798, 0.2057, 0.2729, 0.2702, 0.08996, 0.2818, 0.09348, 0.6105, 0.2051, 0.5923, 0.2187, 0.4785, 0.05721, 0.4883, 0.0497, 0.2057, 0.2729, 0.1848, 0.2649, 0.2589, 0.08585, 0.2702, 0.08996, 0.5923, 0.2187, 0.5734, 0.2313, 0.4684, 0.06419, 0.4785, 0.05721, 0.1848, 0.2649, 0.1644, 0.2559, 0.2478, 0.08114, 0.2589, 0.08585, 0.4707, 0.2783, 0.4489, 0.2843, 0.4017, 0.09394, 0.4134, 0.09049, 0.5734, 0.2313, 0.5539, 0.2429, 0.458, 0.07061, 0.4684, 0.06419, 0.1644, 0.2559, 0.1446, 0.2458, 0.237, 0.07586, 0.2478, 0.08114, 0.4489, 0.2843, 0.4269, 0.2892, 0.3898, 0.09677, 0.4017, 0.09394, 0.5539, 0.2429, 0.5338, 0.2534, 0.4472, 0.07647, 0.458, 0.07061, 0.1446, 0.2458, 0.1253, 0.2346, 0.2265, 0.07003, 0.237, 0.07586, 0.4269, 0.2892, 0.4046, 0.2929, 0.3779, 0.09896, 0.3898, 0.09677, 0.5338, 0.2534, 0.5132, 0.2628, 0.4362, 0.08174, 0.4472, 0.07647, 0.1253, 0.2346, 0.1067, 0.2225, 0.2164, 0.06365, 0.2265, 0.07003, 0.4046, 0.2929, 0.3823, 0.2954, 0.3658, 0.1005, 0.3779, 0.09896, 0.5132, 0.2628, 0.4921, 0.2711, 0.4249, 0.08642, 0.4362, 0.08174, 0.1067, 0.2225, 0.08875, 0.2094, 0.2065, 0.05674, 0.2164, 0.06365, 0.3823, 0.2954, 0.3598, 0.2967, 0.3537, 0.1014, 0.3658, 0.1005, 0.4921, 0.2711, 0.4707, 0.2783, 0.4134, 0.09049, 0.4249, 0.08642, 0.08875, 0.2094, 0.07154, 0.1954, 0.1971, 0.04934, 0.2065, 0.05674, 0.3598, 0.2967, 0.3373, 0.2968, 0.3416, 0.1017, 0.3537, 0.1014, 0.07154, 0.1954, 0.05511, 0.1806, 0.1881, 0.04146, 0.1971, 0.04934, 0.3373, 0.2968, 0.3149, 0.2958, 0.3294, 0.1013, 0.3416, 0.1017, 0.05511, 0.1806, 0.03951, 0.1649, 0.1796, 0.03312, 0.1881, 0.04146, 0.3149, 0.2958, 0.2926, 0.2935, 0.3174, 0.1003, 0.3294, 0.1013, 0.03951, 0.1649, 0.02478, 0.1484, 0.1715, 0.02434, 0.1796, 0.03312, 0.2926, 0.2935, 0.2704, 0.2901, 0.3054, 0.09866, 0.3174, 0.1003, 0.4883, 0.0497, 0.4785, 0.05721, 0.4784, 0.05704, 0.4881, 0.04954, 0.2702, 0.08996, 0.2589, 0.08585, 0.259, 0.08565, 0.2703, 0.08976, 0.4785, 0.05721, 0.4684, 0.06419, 0.4683, 0.06401, 0.4784, 0.05704, 0.2589, 0.08585, 0.2478, 0.08114, 0.2479, 0.08095, 0.259, 0.08565, 0.4134, 0.09049, 0.4017, 0.09394, 0.4016, 0.09374, 0.4133, 0.09029, 0.4684, 0.06419, 0.458, 0.07061, 0.4579, 0.07043, 0.4683, 0.06401, 0.2478, 0.08114, 0.237, 0.07586, 0.2371, 0.07568, 0.2479, 0.08095, 0.4017, 0.09394, 0.3898, 0.09677, 0.3898, 0.09656, 0.4016, 0.09374, 0.458, 0.07061, 0.4472, 0.07647, 0.4471, 0.07628, 0.4579, 0.07043, 0.237, 0.07586, 0.2265, 0.07003, 0.2266, 0.06984, 0.2371, 0.07568, 0.3898, 0.09677, 0.3779, 0.09896, 0.3778, 0.09875, 0.3898, 0.09656, 0.4472, 0.07647, 0.4362, 0.08174, 0.4361, 0.08155, 0.4471, 0.07628, 0.2265, 0.07003, 0.2164, 0.06365, 0.2165, 0.06347, 0.2266, 0.06984, 0.3779, 0.09896, 0.3658, 0.1005, 0.3658, 0.1003, 0.3778, 0.09875, 0.4362, 0.08174, 0.4249, 0.08642, 0.4248, 0.08622, 0.4361, 0.08155, 0.2164, 0.06365, 0.2065, 0.05674, 0.2067, 0.05658, 0.2165, 0.06347, 0.3658, 0.1005, 0.3537, 0.1014, 0.3537, 0.1012, 0.3658, 0.1003, 0.4249, 0.08642, 0.4134, 0.09049, 0.4133, 0.09029, 0.4248, 0.08622, 0.2065, 0.05674, 0.1971, 0.04934, 0.1973, 0.04918, 0.2067, 0.05658, 0.3537, 0.1014, 0.3416, 0.1017, 0.3416, 0.1015, 0.3537, 0.1012, 0.1971, 0.04934, 0.1881, 0.04146, 0.1883, 0.0413, 0.1973, 0.04918, 0.3416, 0.1017, 0.3294, 0.1013, 0.3294, 0.1011, 0.3416, 0.1015, 0.1881, 0.04146, 0.1796, 0.03312, 0.1797, 0.03297, 0.1883, 0.0413, 0.3294, 0.1013, 0.3174, 0.1003, 0.3174, 0.1001, 0.3294, 0.1011, 0.1796, 0.03312, 0.1715, 0.02434, 0.1716, 0.0242, 0.1797, 0.03297, 0.3174, 0.1003, 0.3054, 0.09866, 0.3054, 0.09845, 0.3174, 0.1001, 0.515, 0.02435, 0.5065, 0.03317, 0.5063, 0.03302, 0.5149, 0.0242, 0.3054, 0.09866, 0.2935, 0.09638, 0.2936, 0.09617, 0.3054, 0.09845, 0.5065, 0.03317, 0.4976, 0.04168, 0.4974, 0.04153, 0.5063, 0.03302, 0.2935, 0.09638, 0.2818, 0.09348, 0.2818, 0.09327, 0.2936, 0.09617, 0.4976, 0.04168, 0.4883, 0.0497, 0.4881, 0.04954, 0.4974, 0.04153, 0.2818, 0.09348, 0.2702, 0.08996, 0.2703, 0.08976, 0.2818, 0.09327, 0.6829, 0.8662, 0.6709, 0.868, 0.669, 0.8543, 0.6808, 0.8526, 0.4539, 0.868, 0.442, 0.8662, 0.444, 0.8526, 0.4558, 0.8543, 0.6108, 0.8739, 0.5987, 0.8746, 0.5981, 0.8607, 0.6099, 0.8601, 0.6709, 0.868, 0.6589, 0.8695, 0.6573, 0.8558, 0.669, 0.8543, 0.442, 0.8662, 0.43, 0.8643, 0.4323, 0.8507, 0.444, 0.8526, 0.5987, 0.8746, 0.5866, 0.875, 0.5862, 0.8612, 0.5981, 0.8607, 0.6589, 0.8695, 0.6469, 0.8709, 0.6455, 0.8571, 0.6573, 0.8558, 0.43, 0.8643, 0.4181, 0.8622, 0.4206, 0.8486, 0.4323, 0.8507, 0.5866, 0.875, 0.5745, 0.8753, 0.5743, 0.8614, 0.5862, 0.8612, 0.6469, 0.8709, 0.6349, 0.8721, 0.6336, 0.8583, 0.6455, 0.8571, 0.4181, 0.8622, 0.4062, 0.86, 0.4089, 0.8464, 0.4206, 0.8486, 0.5745, 0.8753, 0.5624, 0.8754, 0.5624, 0.8615, 0.5743, 0.8614, 0.4062, 0.86, 0.3944, 0.8575, 0.3973, 0.844, 0.4089, 0.8464, 0.5624, 0.8754, 0.5503, 0.8753, 0.5505, 0.8614, 0.5624, 0.8615, 0.3944, 0.8575, 0.3826, 0.8549, 0.3857, 0.8414, 0.3973, 0.844, 0.5503, 0.8753, 0.5382, 0.875, 0.5387, 0.8612, 0.5505, 0.8614, 0.3826, 0.8549, 0.3708, 0.8521, 0.3741, 0.8386, 0.3857, 0.8414, 0.5382, 0.875, 0.5262, 0.8746, 0.5268, 0.8607, 0.5387, 0.8612, 0.754, 0.8521, 0.7423, 0.8549, 0.7392, 0.8414, 0.7507, 0.8386, 0.5262, 0.8746, 0.5141, 0.8739, 0.5149, 0.8601, 0.5268, 0.8607, 0.7423, 0.8549, 0.7305, 0.8575, 0.7276, 0.844, 0.7392, 0.8414, 0.5141, 0.8739, 0.502, 0.8731, 0.5031, 0.8593, 0.5149, 0.8601, 0.7305, 0.8575, 0.7186, 0.86, 0.7159, 0.8464, 0.7276, 0.844, 0.502, 0.8731, 0.49, 0.8721, 0.4912, 0.8583, 0.5031, 0.8593, 0.7186, 0.86, 0.7067, 0.8622, 0.7042, 0.8486, 0.7159, 0.8464, 0.49, 0.8721, 0.4779, 0.8709, 0.4794, 0.8571, 0.4912, 0.8583, 0.7067, 0.8622, 0.6948, 0.8643, 0.6925, 0.8507, 0.7042, 0.8486, 0.4779, 0.8709, 0.4659, 0.8695, 0.4676, 0.8558, 0.4794, 0.8571, 0.6349, 0.8721, 0.6228, 0.8731, 0.6218, 0.8593, 0.6336, 0.8583, 0.6948, 0.8643, 0.6829, 0.8662, 0.6808, 0.8526, 0.6925, 0.8507, 0.4659, 0.8695, 0.4539, 0.868, 0.4558, 0.8543, 0.4676, 0.8558, 0.6228, 0.8731, 0.6108, 0.8739, 0.6099, 0.8601, 0.6218, 0.8593, 0.766, 0.4897, 0.7542, 0.4883, 0.7553, 0.478, 0.7673, 0.4795, 0.5416, 0.5003, 0.5301, 0.5031, 0.5276, 0.4931, 0.5393, 0.4903, 0.6949, 0.4843, 0.683, 0.4842, 0.683, 0.4739, 0.6951, 0.474, 0.5301, 0.5031, 0.5186, 0.5061, 0.5159, 0.4961, 0.5276, 0.4931, 0.683, 0.4842, 0.6711, 0.4843, 0.6709, 0.474, 0.683, 0.4739, 0.5186, 0.5061, 0.5071, 0.5093, 0.5042, 0.4994, 0.5159, 0.4961, 0.6711, 0.4843, 0.6593, 0.4847, 0.6589, 0.4744, 0.6709, 0.474, 0.5071, 0.5093, 0.4958, 0.5127, 0.4927, 0.5029, 0.5042, 0.4994, 0.6593, 0.4847, 0.6474, 0.4852, 0.6468, 0.4749, 0.6589, 0.4744, 0.8703, 0.5127, 0.8589, 0.5093, 0.8618, 0.4994, 0.8733, 0.5029, 0.6474, 0.4852, 0.6355, 0.486, 0.6347, 0.4757, 0.6468, 0.4749, 0.8589, 0.5093, 0.8475, 0.5061, 0.8502, 0.4961, 0.8618, 0.4994, 0.6355, 0.486, 0.6237, 0.487, 0.6227, 0.4768, 0.6347, 0.4757, 0.8475, 0.5061, 0.836, 0.5031, 0.8385, 0.4931, 0.8502, 0.4961, 0.6237, 0.487, 0.6119, 0.4883, 0.6107, 0.478, 0.6227, 0.4768, 0.836, 0.5031, 0.8244, 0.5003, 0.8267, 0.4903, 0.8385, 0.4931, 0.6119, 0.4883, 0.6001, 0.4897, 0.5987, 0.4795, 0.6107, 0.478, 0.8244, 0.5003, 0.8128, 0.4978, 0.8149, 0.4877, 0.8267, 0.4903, 0.6001, 0.4897, 0.5883, 0.4914, 0.5867, 0.4812, 0.5987, 0.4795, 0.7542, 0.4883, 0.7423, 0.487, 0.7433, 0.4768, 0.7553, 0.478, 0.8128, 0.4978, 0.8011, 0.4954, 0.8031, 0.4853, 0.8149, 0.4877, 0.5883, 0.4914, 0.5766, 0.4933, 0.5748, 0.4831, 0.5867, 0.4812, 0.7423, 0.487, 0.7305, 0.486, 0.7313, 0.4757, 0.7433, 0.4768, 0.8011, 0.4954, 0.7895, 0.4933, 0.7912, 0.4831, 0.8031, 0.4853, 0.5766, 0.4933, 0.5649, 0.4954, 0.5629, 0.4853, 0.5748, 0.4831, 0.7305, 0.486, 0.7186, 0.4852, 0.7192, 0.4749, 0.7313, 0.4757, 0.7895, 0.4933, 0.7777, 0.4914, 0.7793, 0.4812, 0.7912, 0.4831, 0.5649, 0.4954, 0.5532, 0.4978, 0.5511, 0.4877, 0.5629, 0.4853, 0.7186, 0.4852, 0.7068, 0.4847, 0.7072, 0.4744, 0.7192, 0.4749, 0.7777, 0.4914, 0.766, 0.4897, 0.7673, 0.4795, 0.7793, 0.4812, 0.5532, 0.4978, 0.5416, 0.5003, 0.5393, 0.4903, 0.5511, 0.4877, 0.7068, 0.4847, 0.6949, 0.4843, 0.6951, 0.474, 0.7072, 0.4744, 0.03891, 0.9219, 0.03152, 0.9315, 0.02478, 0.9266, 0.03247, 0.9166, 0.1734, 0.8484, 0.1614, 0.8502, 0.16, 0.842, 0.1724, 0.8401, 0.3634, 0.9315, 0.356, 0.9219, 0.3625, 0.9166, 0.3702, 0.9266, 0.1614, 0.8502, 0.1496, 0.8526, 0.1477, 0.8445, 0.16, 0.842, 0.356, 0.9219, 0.3481, 0.9128, 0.3542, 0.9071, 0.3625, 0.9166, 0.1496, 0.8526, 0.1379, 0.8558, 0.1355, 0.8478, 0.1477, 0.8445, 0.3481, 0.9128, 0.3396, 0.9042, 0.3454, 0.8982, 0.3542, 0.9071, 0.1379, 0.8558, 0.1265, 0.8597, 0.1236, 0.8518, 0.1355, 0.8478, 0.3396, 0.9042, 0.3307, 0.8961, 0.3361, 0.8897, 0.3454, 0.8982, 0.1265, 0.8597, 0.1153, 0.8642, 0.112, 0.8565, 0.1236, 0.8518, 0.3307, 0.8961, 0.3213, 0.8885, 0.3263, 0.8819, 0.3361, 0.8897, 0.1153, 0.8642, 0.1044, 0.8693, 0.1006, 0.8619, 0.112, 0.8565, 0.2685, 0.8597, 0.257, 0.8558, 0.2594, 0.8478, 0.2714, 0.8518, 0.3213, 0.8885, 0.3114, 0.8815, 0.3161, 0.8746, 0.3263, 0.8819, 0.1044, 0.8693, 0.09377, 0.8751, 0.08956, 0.8679, 0.1006, 0.8619, 0.257, 0.8558, 0.2454, 0.8526, 0.2473, 0.8445, 0.2594, 0.8478, 0.3114, 0.8815, 0.3012, 0.8751, 0.3054, 0.8679, 0.3161, 0.8746, 0.09377, 0.8751, 0.08353, 0.8815, 0.0789, 0.8746, 0.08956, 0.8679, 0.2454, 0.8526, 0.2335, 0.8502, 0.235, 0.842, 0.2473, 0.8445, 0.3012, 0.8751, 0.2906, 0.8693, 0.2944, 0.8619, 0.3054, 0.8679, 0.08353, 0.8815, 0.07369, 0.8885, 0.06866, 0.8819, 0.0789, 0.8746, 0.2335, 0.8502, 0.2216, 0.8484, 0.2226, 0.8401, 0.235, 0.842, 0.2906, 0.8693, 0.2797, 0.8642, 0.283, 0.8565, 0.2944, 0.8619, 0.07369, 0.8885, 0.06427, 0.8961, 0.05886, 0.8897, 0.06866, 0.8819, 0.2216, 0.8484, 0.2096, 0.8473, 0.21, 0.839, 0.2226, 0.8401, 0.2797, 0.8642, 0.2685, 0.8597, 0.2714, 0.8518, 0.283, 0.8565, 0.06427, 0.8961, 0.05532, 0.9042, 0.04954, 0.8982, 0.05886, 0.8897, 0.2096, 0.8473, 0.1975, 0.847, 0.1975, 0.8386, 0.21, 0.839, 0.05532, 0.9042, 0.04685, 0.9128, 0.04074, 0.9071, 0.04954, 0.8982, 0.1975, 0.847, 0.1854, 0.8473, 0.1849, 0.839, 0.1975, 0.8386, 0.04685, 0.9128, 0.03891, 0.9219, 0.03247, 0.9166, 0.04074, 0.9071, 0.1854, 0.8473, 0.1734, 0.8484, 0.1724, 0.8401, 0.1849, 0.839, 0.8235, 0.6766, 0.8284, 0.6882, 0.8308, 0.7005, 0.8308, 0.7131, 0.8284, 0.7254, 0.8235, 0.737, 0.8166, 0.7475, 0.8077, 0.7564, 0.7972, 0.7634, 0.7856, 0.7682, 0.7733, 0.7706, 0.7607, 0.7706, 0.7484, 0.7682, 0.7368, 0.7634, 0.7263, 0.7564, 0.7174, 0.7475, 0.7105, 0.737, 0.7056, 0.7254, 0.7032, 0.7131, 0.7032, 0.7005, 0.7056, 0.6882, 0.7104, 0.6766, 0.7174, 0.6661, 0.7263, 0.6572, 0.7368, 0.6503, 0.7484, 0.6454, 0.7607, 0.643, 0.7733, 0.643, 0.7856, 0.6454, 0.7972, 0.6503, 0.8077, 0.6572, 0.8166, 0.6661])
me_sphere.materials.append(mat_material_001)
me_sphere.use_remesh_preserve_volume = False
me_sphere.use_remesh_preserve_attributes = False
me_sphere.use_mirror_vertex_groups = False
me_sphere.update()

# ---- objects
ob_hemi = bpy.data.objects.new('Hemi', light_hemi)
ob_camera = bpy.data.objects.new('Camera', cam_camera)
ob_sphere = bpy.data.objects.new('Sphere', me_sphere)

# ---- transforms, parenting, visibility, modifiers, constraints
ob_hemi.location = (0.05323, -7.562, 7.132)
ob_hemi.rotation_euler = (0.5042, 0.7374, 5.684)
ob_hemi.lineart.crease_threshold = 0.0
ob_camera.location = (-11.1, -2.629, 4.223)
ob_camera.rotation_euler = (1.405, 0.01928, -1.312)
ob_camera.lineart.crease_threshold = 0.0
ob_sphere.location = (-0.4676, -0.01307, 2.811)
ob_sphere.scale = (1.395, 1.395, 1.395)
ob_sphere.lineart.crease_threshold = 0.0
_m = ob_sphere.modifiers.new('Solidify', 'SOLIDIFY')
_m.thickness = 0.041
_m.nonmanifold_thickness_mode = 'FIXED'
_m.nonmanifold_merge_threshold = 0.0003

# ---- collection membership
col_collection_1.objects.link(ob_hemi)
col_collection_1.objects.link(ob_camera)
col_collection_1.objects.link(ob_sphere)

# ---- scene / render settings (as saved in the file)
scene.camera = ob_camera
scene.frame_start = 1; scene.frame_end = 250; scene.frame_set(1)
scene.render.engine = 'BLENDER_EEVEE_NEXT'
scene.render.resolution_percentage = 50
scene.render.dither_intensity = 0.0
scene.cycles.use_denoising = False
scene.cycles.samples = 128
scene.cycles.sampling_pattern = 'TABULATED_SOBOL'
scene.cycles.use_adaptive_sampling = False
scene.cycles.use_light_tree = False
scene.cycles.blur_glossy = 0.0
scene.cycles.sample_clamp_indirect = 0.0
scene.view_settings.view_transform = 'Standard'
bpy.context.view_layer.update()

